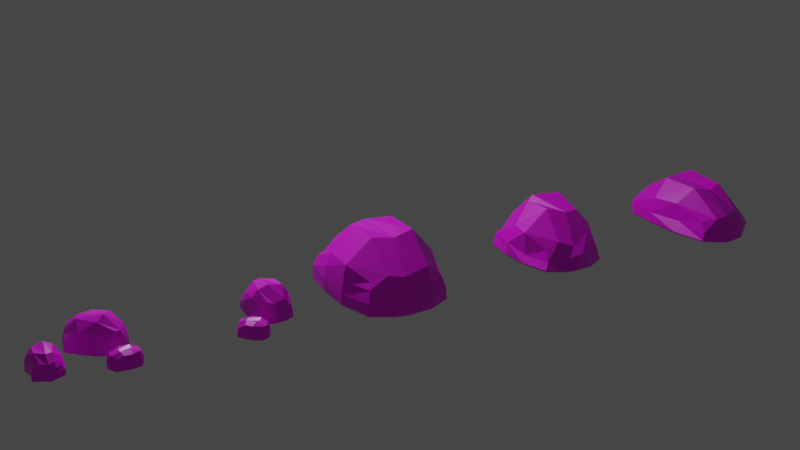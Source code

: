 # Source: Stones.blend  (saved by Blender 3.0.42; exported with 4.5.12 LTS)
import bpy
from mathutils import Matrix  # noqa: F401  (used for matrix-valued properties, if any)

bpy.ops.wm.read_factory_settings(use_empty=True)
scene = bpy.context.scene
scene.name = 'Scene'

# ---- collections
col_collection = bpy.data.collections.new('Collection'); scene.collection.children.link(col_collection)

# ---- images (referenced by path relative to the original .blend; pixels are not part of the script)
import os
ASSET_DIR = os.environ.get("B2B_ASSET_DIR", "")  # directory of the original .blend (textures are referenced by path, not embedded)
HERE = os.path.dirname(os.path.abspath(__file__))  # packed textures are extracted next to this script under _unpacked/

def load_image(name, relpath, width, height, colorspace="sRGB"):
    """Load a texture the original file referenced (path relative to the .blend, or extracted next to this script)."""
    p = next((c for c in (os.path.join(HERE, relpath), os.path.join(ASSET_DIR, relpath)) if relpath and os.path.exists(c)), "")
    if p:
        img = bpy.data.images.load(p, check_existing=True)
        img.name = name
    else:  # same state as the original file: an image datablock whose file is absent (Cycles renders it pink)
        img = bpy.data.images.new(name, width, height)
        img.source = "FILE"
        img.filepath = "//" + (relpath or name)
    img.colorspace_settings.name = colorspace
    return img
img_imphenziapalette01_256_gradient_png = load_image('ImphenziaPalette01-256-Gradient.png', 'ImphenziaPalette01-256-Gradient.png', 1024, 1024, 'sRGB')

# ---- materials (node trees are filled in below, after node groups)
mat_material = bpy.data.materials.new('Material')
mat_material.alpha_threshold = 0.0
mat_material.use_transparent_shadow = False
mat_material.line_color = (0.0, 0.0, 0.0, 1.0)

# ---- material node trees
mat_material.use_nodes = True; mat_material.node_tree.nodes.clear()
_N = mat_material.node_tree.nodes; _L = mat_material.node_tree.links
n0 = _N.new('ShaderNodeOutputMaterial'); n0.name = 'Material Output'; n0.location = (300, 300)
n1 = _N.new('ShaderNodeBsdfPrincipled'); n1.name = 'Principled BSDF'; n1.location = (10, 300)
n1.distribution = 'GGX'
n1.subsurface_method = 'BURLEY'
n1.inputs[2].default_value = 0.4
n1.inputs[3].default_value = 1.45
n1.inputs[27].default_value = (0.0, 0.0, 0.0, 1.0)
n1.inputs[28].default_value = 1.0
n2 = _N.new('ShaderNodeTexImage'); n2.name = 'Image Texture'; n2.location = (-280, 280)
n2.image = img_imphenziapalette01_256_gradient_png
_L.new(n1.outputs[0], n0.inputs[0])
_L.new(n2.outputs[0], n1.inputs[0])
n0.is_active_output = True

# ---- world
world_world = bpy.data.worlds.new('World'); scene.world = world_world
world_world.use_nodes = True; world_world.node_tree.nodes.clear()
_N = world_world.node_tree.nodes; _L = world_world.node_tree.links
n0 = _N.new('ShaderNodeOutputWorld'); n0.name = 'World Output'; n0.location = (300, 300)
n1 = _N.new('ShaderNodeBackground'); n1.name = 'Background'; n1.location = (10, 300)
n1.inputs[0].default_value = (0.05088, 0.05088, 0.05088, 1.0)
_L.new(n1.outputs[0], n0.inputs[0])
n0.is_active_output = True
world_world.color = (0.05088, 0.05088, 0.05088)
world_world.use_sun_shadow = False
world_world.sun_shadow_jitter_overblur = 0.0

# ---- cameras
cam_camera = bpy.data.cameras.new('Camera')
cam_camera.clip_end = 100.0
cam_camera.ortho_scale = 7.314

# ---- lights
light_light = bpy.data.lights.new('Light', 'POINT')
light_light.transmission_factor = 0.0
light_light.energy = 1000.0
light_light.shadow_soft_size = 0.1
light_light.shadow_maximum_resolution = 0.006
light_light.use_absolute_resolution = True

# ---- meshes
me_cube = bpy.data.meshes.new('Cube')
me_cube.from_pydata([(0.324, -0.0004775, -0.03942), (-0.324, -0.0004775, -0.03942), (-0.3502, -0.01152, 0.757), (0.3314, 0.03001, 0.7882), (-0.2865, -0.2816, -0.03942), (-0.2865, 0.2807, -0.03942), (0.2637, -0.3015, 0.7917), (0.2963, 0.2505, 0.7637), (0.2865, -0.2816, -0.03942), (0.2865, 0.2807, -0.03942), (-0.3063, -0.2824, 0.8057), (-0.2694, 0.2625, 0.774), (0.6111, 0.4666, 0.357), (0.621, -0.5024, 0.3909), (-0.5984, 0.4414, 0.3547), (-0.5991, -0.4236, 0.3748), (0.8656, -0.02186, 0.4557), (-0.7978, 0.09857, 0.4282), (0.2268, -0.4777, 0.4745), (-0.2496, -0.5823, 0.4695), (-0.237, 0.5846, 0.4752), (0.2141, 0.5632, 0.4757), (0.7249, -0.2665, 0.4565), (0.7515, 0.2312, 0.4619), (-0.7194, 0.2724, 0.4515), (-0.7239, -0.2641, 0.4726), (0.7075, 0.6009, -0.01267), (0.6879, 0.5806, -0.03942), (0.6879, -0.5816, -0.03942), (0.7075, -0.6019, -0.01267), (-0.6879, 0.515, -0.03942), (-0.7075, 0.533, -0.01267), (-0.7075, -0.5337, -0.01267), (-0.6879, -0.5157, -0.03942), (-0.9007, 0.09395, -0.01267), (-0.8722, 0.09395, -0.03942), (0.9721, -0.0004775, -0.01267), (0.9436, -0.0004775, -0.03942), (0.2389, 0.6369, -0.03942), (0.2358, 0.66, -0.01267), (-0.2358, 0.66, -0.01267), (-0.2389, 0.6369, -0.03942), (-0.2389, -0.6378, -0.03942), (-0.2358, -0.661, -0.01267), (0.2358, -0.5666, -0.01267), (0.2389, -0.5434, -0.03942), (0.8304, 0.2568, -0.03942), (0.9147, 0.2555, -0.01267), (0.9147, -0.2565, -0.01267), (0.8304, -0.2577, -0.03942), (-0.8304, -0.2577, -0.03942), (-0.8595, -0.2565, -0.01267), (-0.8595, 0.2555, -0.01267), (-0.8304, 0.2568, -0.03942), (0.6631, 0.528, 0.2931), (0.7081, 0.588, 0.1535), (0.6979, -0.6039, 0.1545), (0.6615, -0.56, 0.3056), (-0.6995, 0.5217, 0.1262), (-0.6502, 0.4809, 0.2771), (-0.6535, -0.4806, 0.2946), (-0.6997, -0.5278, 0.1473), (0.985, -3.144e-05, 0.1585), (0.9457, -0.007823, 0.3205), (-0.9206, 0.0821, 0.1737), (-0.8751, 0.08573, 0.3289), (0.253, -0.555, 0.2972), (0.2538, -0.5799, 0.1378), (-0.2157, -0.6608, 0.1638), (-0.2212, -0.6333, 0.3263), (-0.231, 0.6228, 0.2869), (-0.2313, 0.647, 0.123), (0.2261, 0.6626, 0.1556), (0.219, 0.6319, 0.3149), (0.8677, -0.2576, 0.3095), (0.9257, -0.2545, 0.1595), (0.9098, 0.2659, 0.1396), (0.8585, 0.259, 0.2984), (-0.8023, 0.2606, 0.3067), (-0.8507, 0.2548, 0.1462), (-0.8531, -0.2594, 0.1398), (-0.8093, -0.262, 0.3046)], [], [(53, 5, 1, 35), (10, 25, 15, 19), (2, 17, 25, 10), (9, 46, 37, 0), (23, 7, 3, 16), (12, 21, 7, 23), (11, 24, 17, 2), (25, 17, 65, 81), (6, 10, 19, 18), (17, 24, 78, 65), (0, 37, 49, 8), (7, 11, 2, 3), (16, 22, 74, 63), (5, 9, 0, 1), (20, 14, 24, 11), (18, 19, 69, 66), (1, 0, 8, 4), (22, 6, 18, 13), (21, 20, 11, 7), (3, 2, 10, 6), (59, 78, 24, 14), (15, 25, 81, 60), (8, 49, 28, 45), (13, 18, 66, 57), (20, 21, 73, 70), (43, 68, 61, 32), (50, 4, 42, 33), (14, 20, 70, 59), (30, 41, 5, 53), (16, 3, 6, 22), (41, 38, 9, 5), (23, 16, 63, 77), (39, 72, 55, 26), (35, 1, 4, 50), (4, 8, 45, 42), (32, 61, 80, 51), (36, 62, 75, 48), (34, 64, 79, 52), (26, 55, 76, 47), (47, 76, 62, 36), (51, 80, 64, 34), (29, 56, 67, 44), (44, 67, 68, 43), (31, 58, 71, 40), (40, 71, 72, 39), (48, 75, 56, 29), (21, 12, 54, 73), (52, 79, 58, 31), (19, 15, 60, 69), (57, 74, 22, 13), (35, 50, 51, 34), (41, 30, 31, 40), (45, 28, 29, 44), (37, 46, 47, 36), (53, 35, 34, 52), (49, 37, 36, 48), (27, 38, 39, 26), (38, 41, 40, 39), (33, 42, 43, 32), (42, 45, 44, 43), (26, 47, 46, 27), (28, 49, 48, 29), (32, 51, 50, 33), (30, 53, 52, 31), (38, 27, 46, 9), (61, 68, 69, 60), (75, 62, 63, 74), (79, 64, 65, 78), (55, 72, 73, 54), (62, 76, 77, 63), (64, 80, 81, 65), (67, 56, 57, 66), (68, 67, 66, 69), (71, 58, 59, 70), (72, 71, 70, 73), (56, 75, 74, 57), (76, 55, 54, 77), (58, 79, 78, 59), (80, 61, 60, 81), (12, 23, 77, 54)])
_uv = me_cube.uv_layers.new(name='UVMap')
_uv.uv.foreach_set('vector', [0.672, 0.9239, 0.6701, 0.9239, 0.6703, 0.9232, 0.6722, 0.9235, 0.6686, 0.9178, 0.668, 0.9162, 0.6688, 0.916, 0.6697, 0.9166, 0.6676, 0.9176, 0.6667, 0.916, 0.668, 0.9162, 0.6686, 0.9178, 0.668, 0.9238, 0.666, 0.9237, 0.6657, 0.9231, 0.6679, 0.9231, 0.6674, 0.9183, 0.6689, 0.9178, 0.6693, 0.9184, 0.6676, 0.919, 0.6668, 0.9263, 0.6682, 0.9265, 0.6679, 0.928, 0.6662, 0.9271, 0.6668, 0.9178, 0.6662, 0.9162, 0.6667, 0.916, 0.6676, 0.9176, 0.668, 0.9162, 0.6667, 0.916, 0.6667, 0.9156, 0.668, 0.9155, 0.67, 0.9194, 0.6709, 0.9195, 0.6703, 0.9211, 0.6694, 0.9206, 0.6667, 0.916, 0.6662, 0.9162, 0.6662, 0.9156, 0.6667, 0.9156, 0.6679, 0.9231, 0.6657, 0.9231, 0.6661, 0.9225, 0.6681, 0.9225, 0.6679, 0.928, 0.67, 0.928, 0.6702, 0.9285, 0.6678, 0.9285, 0.6676, 0.919, 0.6683, 0.9198, 0.6676, 0.92, 0.6671, 0.9192, 0.6701, 0.9239, 0.668, 0.9238, 0.6679, 0.9231, 0.6703, 0.9232, 0.6699, 0.9264, 0.6711, 0.9263, 0.6715, 0.927, 0.67, 0.928, 0.6694, 0.9206, 0.6703, 0.9211, 0.6699, 0.9215, 0.669, 0.9211, 0.6703, 0.9232, 0.6679, 0.9231, 0.6681, 0.9225, 0.6702, 0.9225, 0.6683, 0.9198, 0.67, 0.9194, 0.6694, 0.9206, 0.6686, 0.9207, 0.6682, 0.9265, 0.6699, 0.9264, 0.67, 0.928, 0.6679, 0.928, 0.6678, 0.9285, 0.6702, 0.9285, 0.67, 0.9292, 0.6679, 0.9292, 0.6713, 0.926, 0.6718, 0.9266, 0.6715, 0.927, 0.6711, 0.9263, 0.6688, 0.916, 0.668, 0.9162, 0.668, 0.9155, 0.6689, 0.9156, 0.6681, 0.9225, 0.6661, 0.9225, 0.6667, 0.9217, 0.6683, 0.9219, 0.6702, 0.9173, 0.6708, 0.9171, 0.6708, 0.9178, 0.6701, 0.9177, 0.6699, 0.9264, 0.6682, 0.9265, 0.6682, 0.9259, 0.6698, 0.9258, 0.6749, 0.9239, 0.6749, 0.9244, 0.6732, 0.9241, 0.6731, 0.9237, 0.6721, 0.9227, 0.6702, 0.9225, 0.6701, 0.9217, 0.6717, 0.922, 0.6711, 0.9263, 0.6699, 0.9264, 0.6698, 0.9258, 0.6713, 0.926, 0.6715, 0.9245, 0.6698, 0.9247, 0.6701, 0.9239, 0.672, 0.9239, 0.6676, 0.919, 0.6693, 0.9184, 0.67, 0.9194, 0.6683, 0.9198, 0.6698, 0.9247, 0.6681, 0.9246, 0.668, 0.9238, 0.6701, 0.9239, 0.6674, 0.9183, 0.6676, 0.919, 0.6671, 0.9192, 0.6667, 0.9185, 0.6681, 0.9248, 0.6682, 0.9253, 0.6664, 0.9255, 0.6664, 0.925, 0.6722, 0.9235, 0.6703, 0.9232, 0.6702, 0.9225, 0.6721, 0.9227, 0.6702, 0.9225, 0.6681, 0.9225, 0.6683, 0.9219, 0.6701, 0.9217, 0.6691, 0.9145, 0.669, 0.9151, 0.6679, 0.9149, 0.6679, 0.9144, 0.6661, 0.9198, 0.6666, 0.9195, 0.6671, 0.9203, 0.6666, 0.9206, 0.6667, 0.9144, 0.6667, 0.915, 0.6662, 0.915, 0.6662, 0.9145, 0.6655, 0.9181, 0.666, 0.9178, 0.6662, 0.9187, 0.6658, 0.9191, 0.6658, 0.9191, 0.6662, 0.9187, 0.6666, 0.9195, 0.6661, 0.9198, 0.6679, 0.9144, 0.6679, 0.9149, 0.6667, 0.915, 0.6667, 0.9144, 0.6783, 0.9236, 0.6782, 0.9241, 0.6766, 0.9241, 0.6765, 0.9236, 0.6765, 0.9236, 0.6766, 0.9241, 0.6749, 0.9244, 0.6749, 0.9239, 0.6715, 0.9251, 0.6714, 0.9255, 0.6698, 0.9253, 0.6698, 0.9248, 0.6698, 0.9248, 0.6698, 0.9253, 0.6682, 0.9253, 0.6681, 0.9248, 0.6666, 0.9206, 0.6671, 0.9203, 0.668, 0.9214, 0.6675, 0.9217, 0.6682, 0.9265, 0.6668, 0.9263, 0.6666, 0.926, 0.6682, 0.9259, 0.6662, 0.9145, 0.6662, 0.915, 0.6655, 0.9152, 0.6655, 0.9147, 0.6697, 0.9166, 0.6688, 0.916, 0.6689, 0.9156, 0.67, 0.9162, 0.6684, 0.921, 0.6676, 0.92, 0.6683, 0.9198, 0.6686, 0.9207, 0.6724, 0.9222, 0.6726, 0.923, 0.6725, 0.9231, 0.6723, 0.9223, 0.6698, 0.9247, 0.6715, 0.9245, 0.6715, 0.9246, 0.6698, 0.9248, 0.6765, 0.9235, 0.6782, 0.9235, 0.6783, 0.9236, 0.6765, 0.9236, 0.6657, 0.9231, 0.666, 0.9237, 0.6657, 0.9237, 0.6656, 0.9231, 0.672, 0.9239, 0.6722, 0.9235, 0.6723, 0.9236, 0.6721, 0.9239, 0.6786, 0.9227, 0.679, 0.9221, 0.6791, 0.9222, 0.6789, 0.9228, 0.6665, 0.9245, 0.6681, 0.9246, 0.6681, 0.9248, 0.6664, 0.9246, 0.6681, 0.9246, 0.6698, 0.9247, 0.6698, 0.9248, 0.6681, 0.9248, 0.6732, 0.9236, 0.6748, 0.9238, 0.6749, 0.9239, 0.6731, 0.9237, 0.6748, 0.9238, 0.6765, 0.9235, 0.6765, 0.9236, 0.6749, 0.9239, 0.6664, 0.9246, 0.6657, 0.9237, 0.666, 0.9237, 0.6665, 0.9245, 0.6782, 0.9235, 0.6786, 0.9227, 0.6789, 0.9228, 0.6783, 0.9236, 0.6731, 0.9237, 0.6725, 0.9231, 0.6726, 0.923, 0.6732, 0.9236, 0.6715, 0.9245, 0.672, 0.9239, 0.6721, 0.9239, 0.6715, 0.9246, 0.6681, 0.9246, 0.6665, 0.9245, 0.666, 0.9237, 0.668, 0.9238, 0.669, 0.9151, 0.6701, 0.9156, 0.67, 0.9162, 0.6689, 0.9156, 0.6671, 0.9203, 0.6666, 0.9195, 0.6671, 0.9192, 0.6676, 0.92, 0.6662, 0.915, 0.6667, 0.915, 0.6667, 0.9156, 0.6662, 0.9156, 0.6664, 0.9255, 0.6682, 0.9253, 0.6682, 0.9259, 0.6666, 0.926, 0.6666, 0.9195, 0.6662, 0.9187, 0.6667, 0.9185, 0.6671, 0.9192, 0.6667, 0.915, 0.6679, 0.9149, 0.668, 0.9155, 0.6667, 0.9156, 0.6766, 0.9241, 0.6782, 0.9241, 0.6781, 0.9244, 0.6766, 0.9244, 0.6749, 0.9244, 0.6766, 0.9241, 0.6766, 0.9244, 0.6749, 0.9248, 0.6698, 0.9253, 0.6714, 0.9255, 0.6713, 0.926, 0.6698, 0.9258, 0.6682, 0.9253, 0.6698, 0.9253, 0.6698, 0.9258, 0.6682, 0.9259, 0.668, 0.9214, 0.6671, 0.9203, 0.6676, 0.92, 0.6684, 0.921, 0.6656, 0.9261, 0.6664, 0.9255, 0.6666, 0.926, 0.6658, 0.9266, 0.6655, 0.9152, 0.6662, 0.915, 0.6662, 0.9156, 0.6657, 0.9157, 0.6679, 0.9149, 0.669, 0.9151, 0.6689, 0.9156, 0.668, 0.9155, 0.6668, 0.9263, 0.6662, 0.9271, 0.6658, 0.9266, 0.6666, 0.926])
me_cube.materials.append(mat_material)
me_cube.use_remesh_preserve_volume = False
me_cube.use_remesh_preserve_attributes = False
me_cube.use_mirror_vertex_groups = False
me_cube.update()
me_cube_001 = bpy.data.meshes.new('Cube.001')
me_cube_001.from_pydata([(0.2657, -0.0009289, -0.03282), (-0.2618, -0.0009289, -0.03282), (-0.3193, -0.02788, 0.6409), (0.2822, 0.07485, 0.7253), (-0.2312, -0.2298, -0.03282), (-0.2312, 0.2279, -0.03282), (0.1832, -0.2803, 0.7355), (0.2565, 0.1552, 0.6597), (0.2352, -0.2298, -0.03282), (0.2352, 0.2279, -0.03282), (-0.2778, -0.2318, 0.6339), (-0.1909, 0.1801, 0.6847), (0.5098, 0.3367, 0.2465), (0.58, 0.4335, 0.1646), (0.5374, -0.4273, 0.3424), (0.5352, -0.5005, 0.1703), (-0.4768, 0.3682, 0.2339), (-0.5456, 0.3848, 0.09218), (-0.4773, -0.3115, 0.2913), (-0.5411, -0.4045, 0.1478), (0.8444, 0.001058, 0.1833), (0.7358, -0.05585, 0.3792), (-0.7945, 0.03392, 0.2229), (-0.6798, 0.08724, 0.3052), (0.1492, -0.4666, 0.3994), (0.2554, -0.5865, 0.1259), (-0.1208, -0.538, 0.1986), (-0.2047, -0.503, 0.3807), (-0.1712, 0.507, 0.4015), (-0.1738, 0.4855, 0.08426), (0.1515, 0.5496, 0.1723), (0.1272, 0.4468, 0.4037), (0.5682, -0.2284, 0.3606), (0.7918, -0.2004, 0.1875), (0.7277, 0.2518, 0.1245), (0.6343, 0.1387, 0.3831), (-0.5557, 0.2427, 0.3511), (-0.6591, 0.2038, 0.1385), (-0.67, -0.2236, 0.1235), (-0.5589, -0.2213, 0.4173), (0.5778, 0.4886, -0.006078), (0.5619, 0.472, -0.03282), (0.5619, -0.4739, -0.03282), (0.5778, -0.4904, -0.006078), (-0.5579, 0.4186, -0.03282), (-0.5739, 0.4333, -0.006078), (-0.5739, -0.4349, -0.006078), (-0.5579, -0.4203, -0.03282), (-0.7311, 0.07593, -0.006078), (-0.7079, 0.07593, -0.03282), (0.7932, -0.0009289, -0.006078), (0.77, -0.0009289, -0.03282), (0.1964, 0.5178, -0.03282), (0.1939, 0.5367, -0.006078), (-0.19, 0.5367, -0.006078), (-0.1925, 0.5178, -0.03282), (-0.1925, -0.5197, -0.03282), (-0.19, -0.5385, -0.006078), (0.1939, -0.5356, -0.006078), (0.1964, -0.5168, -0.03282), (0.6778, 0.2085, -0.03282), (0.7465, 0.2074, -0.006078), (0.7465, -0.2093, -0.006078), (0.6778, -0.2103, -0.03282), (-0.6739, -0.2103, -0.03282), (-0.6976, -0.2093, -0.006078), (-0.6976, 0.2074, -0.006078), (-0.6739, 0.2085, -0.03282)], [], [(67, 5, 1, 49), (10, 39, 18, 27), (2, 23, 39, 10), (9, 60, 51, 0), (35, 7, 3, 21), (12, 31, 7, 35), (11, 36, 23, 2), (50, 20, 33, 62), (6, 10, 27, 24), (65, 38, 22, 48), (0, 51, 63, 8), (7, 11, 2, 3), (61, 34, 20, 50), (5, 9, 0, 1), (28, 16, 36, 11), (48, 22, 37, 66), (1, 0, 8, 4), (32, 6, 24, 14), (31, 28, 11, 7), (54, 29, 30, 53), (3, 2, 10, 6), (43, 15, 25, 58), (45, 17, 29, 54), (8, 63, 42, 59), (62, 33, 15, 43), (58, 25, 26, 57), (46, 19, 38, 65), (64, 4, 56, 47), (66, 37, 17, 45), (44, 55, 5, 67), (21, 3, 6, 32), (55, 52, 9, 5), (57, 26, 19, 46), (40, 13, 34, 61), (49, 1, 4, 64), (4, 8, 59, 56), (27, 18, 19, 26), (21, 32, 33, 20), (23, 36, 37, 22), (31, 12, 13, 30), (35, 21, 20, 34), (39, 23, 22, 38), (14, 24, 25, 15), (24, 27, 26, 25), (16, 28, 29, 17), (28, 31, 30, 29), (15, 33, 32, 14), (12, 35, 34, 13), (17, 37, 36, 16), (18, 39, 38, 19), (53, 30, 13, 40), (49, 64, 65, 48), (55, 44, 45, 54), (59, 42, 43, 58), (51, 60, 61, 50), (67, 49, 48, 66), (63, 51, 50, 62), (41, 52, 53, 40), (52, 55, 54, 53), (47, 56, 57, 46), (56, 59, 58, 57), (40, 61, 60, 41), (42, 63, 62, 43), (46, 65, 64, 47), (44, 67, 66, 45), (52, 41, 60, 9)])
_uv = me_cube_001.uv_layers.new(name='UVMap')
_uv.uv.foreach_set('vector', [0.676, 0.9205, 0.6746, 0.9206, 0.6747, 0.9198, 0.6761, 0.9201, 0.6731, 0.9171, 0.6722, 0.9163, 0.6725, 0.9158, 0.6738, 0.9159, 0.6726, 0.9174, 0.6711, 0.9163, 0.6722, 0.9163, 0.6731, 0.9171, 0.6732, 0.9206, 0.6718, 0.9205, 0.6715, 0.9198, 0.6731, 0.9198, 0.6768, 0.912, 0.6785, 0.9119, 0.6786, 0.912, 0.6766, 0.9125, 0.6765, 0.9161, 0.6779, 0.9166, 0.6775, 0.9178, 0.6761, 0.9168, 0.6725, 0.9179, 0.6711, 0.9167, 0.6711, 0.9163, 0.6726, 0.9174, 0.6714, 0.9198, 0.6709, 0.9198, 0.671, 0.9191, 0.6715, 0.919, 0.6746, 0.9175, 0.6731, 0.9171, 0.6738, 0.9159, 0.6747, 0.9161, 0.6831, 0.9139, 0.6832, 0.9142, 0.6825, 0.9149, 0.6822, 0.9142, 0.6731, 0.9198, 0.6715, 0.9198, 0.6718, 0.919, 0.6732, 0.919, 0.6785, 0.9119, 0.6797, 0.9122, 0.68, 0.913, 0.6786, 0.912, 0.6715, 0.9205, 0.6713, 0.9207, 0.6709, 0.9198, 0.6714, 0.9198, 0.6746, 0.9206, 0.6732, 0.9206, 0.6731, 0.9198, 0.6747, 0.9198, 0.679, 0.9165, 0.6801, 0.916, 0.6804, 0.9166, 0.6791, 0.9178, 0.6822, 0.9142, 0.6825, 0.9149, 0.6817, 0.9146, 0.6817, 0.9143, 0.6747, 0.9198, 0.6731, 0.9198, 0.6732, 0.919, 0.6746, 0.919, 0.6771, 0.9132, 0.679, 0.9132, 0.6783, 0.9143, 0.6772, 0.9139, 0.6779, 0.9166, 0.679, 0.9165, 0.6791, 0.9178, 0.6775, 0.9178, 0.679, 0.9151, 0.679, 0.9154, 0.6778, 0.9157, 0.6777, 0.9151, 0.6786, 0.912, 0.68, 0.913, 0.68, 0.9136, 0.679, 0.9132, 0.6757, 0.9149, 0.6757, 0.9155, 0.6751, 0.9151, 0.6747, 0.9147, 0.6804, 0.9151, 0.6803, 0.9155, 0.679, 0.9154, 0.679, 0.9151, 0.6732, 0.919, 0.6718, 0.919, 0.6721, 0.9181, 0.6733, 0.9179, 0.6757, 0.9135, 0.676, 0.9132, 0.6768, 0.9144, 0.6762, 0.9146, 0.6747, 0.9147, 0.6751, 0.9151, 0.674, 0.9153, 0.6736, 0.9146, 0.6723, 0.9146, 0.6724, 0.9151, 0.6717, 0.9153, 0.6715, 0.9148, 0.676, 0.919, 0.6746, 0.919, 0.6745, 0.9179, 0.6756, 0.9183, 0.6809, 0.9154, 0.6808, 0.9159, 0.6803, 0.9155, 0.6804, 0.9151, 0.6756, 0.9213, 0.6745, 0.9217, 0.6746, 0.9206, 0.676, 0.9205, 0.6766, 0.9125, 0.6786, 0.912, 0.679, 0.9132, 0.6771, 0.9132, 0.6745, 0.9217, 0.6733, 0.9217, 0.6732, 0.9206, 0.6746, 0.9206, 0.6736, 0.9146, 0.674, 0.9153, 0.6724, 0.9151, 0.6723, 0.9146, 0.6763, 0.9151, 0.6763, 0.9158, 0.6758, 0.9158, 0.6757, 0.9154, 0.6761, 0.9201, 0.6747, 0.9198, 0.6746, 0.919, 0.676, 0.919, 0.6746, 0.919, 0.6732, 0.919, 0.6733, 0.9179, 0.6745, 0.9179, 0.6738, 0.9159, 0.6725, 0.9158, 0.6724, 0.9151, 0.674, 0.9153, 0.6766, 0.9125, 0.6771, 0.9132, 0.676, 0.9132, 0.6758, 0.9125, 0.6809, 0.9166, 0.6804, 0.9166, 0.6808, 0.9159, 0.6813, 0.9163, 0.6779, 0.9166, 0.6765, 0.9161, 0.6763, 0.9158, 0.6778, 0.9157, 0.6768, 0.912, 0.6766, 0.9125, 0.6758, 0.9125, 0.6759, 0.9119, 0.6722, 0.9163, 0.6711, 0.9163, 0.6708, 0.9159, 0.6717, 0.9153, 0.6772, 0.9139, 0.6783, 0.9143, 0.6774, 0.915, 0.6768, 0.9144, 0.6747, 0.9161, 0.6738, 0.9159, 0.674, 0.9153, 0.6751, 0.9151, 0.6801, 0.916, 0.679, 0.9165, 0.679, 0.9154, 0.6803, 0.9155, 0.679, 0.9165, 0.6779, 0.9166, 0.6778, 0.9157, 0.679, 0.9154, 0.6768, 0.9144, 0.676, 0.9132, 0.6771, 0.9132, 0.6772, 0.9139, 0.6765, 0.9161, 0.6761, 0.9168, 0.6758, 0.9158, 0.6763, 0.9158, 0.6803, 0.9155, 0.6808, 0.9159, 0.6804, 0.9166, 0.6801, 0.916, 0.6725, 0.9158, 0.6722, 0.9163, 0.6717, 0.9153, 0.6724, 0.9151, 0.6777, 0.9151, 0.6778, 0.9157, 0.6763, 0.9158, 0.6763, 0.9151, 0.6821, 0.9141, 0.6831, 0.9138, 0.6831, 0.9139, 0.6822, 0.9142, 0.6801, 0.9134, 0.6808, 0.9141, 0.6808, 0.9142, 0.68, 0.9134, 0.6733, 0.9179, 0.6721, 0.9181, 0.672, 0.918, 0.6732, 0.9179, 0.6715, 0.9198, 0.6718, 0.9205, 0.6715, 0.9205, 0.6714, 0.9198, 0.6817, 0.9141, 0.6821, 0.9141, 0.6822, 0.9142, 0.6817, 0.9143, 0.6718, 0.919, 0.6715, 0.9198, 0.6714, 0.9198, 0.6715, 0.919, 0.6763, 0.915, 0.6777, 0.915, 0.6777, 0.9151, 0.6763, 0.9151, 0.6777, 0.915, 0.6791, 0.915, 0.679, 0.9151, 0.6777, 0.9151, 0.6723, 0.9145, 0.6736, 0.9145, 0.6736, 0.9146, 0.6723, 0.9146, 0.6745, 0.9179, 0.6733, 0.9179, 0.6732, 0.9179, 0.6744, 0.9178, 0.672, 0.9216, 0.6715, 0.9205, 0.6718, 0.9205, 0.6721, 0.9215, 0.6721, 0.9181, 0.6718, 0.919, 0.6715, 0.919, 0.672, 0.918, 0.6838, 0.9134, 0.6831, 0.9139, 0.6831, 0.9138, 0.6837, 0.9133, 0.6808, 0.9141, 0.6817, 0.9141, 0.6817, 0.9143, 0.6808, 0.9142, 0.6733, 0.9217, 0.6721, 0.9215, 0.6718, 0.9205, 0.6732, 0.9206])
me_cube_001.materials.append(mat_material)
me_cube_001.use_remesh_preserve_volume = False
me_cube_001.use_remesh_preserve_attributes = False
me_cube_001.use_mirror_vertex_groups = False
me_cube_001.update()
me_cube_002 = bpy.data.meshes.new('Cube.002')
me_cube_002.from_pydata([(0.324, 0.0002929, -0.03127), (-0.324, 0.0002929, -0.03127), (-0.3513, -0.02982, 0.5673), (0.3263, -0.01749, 0.6238), (-0.2865, -0.2026, -0.03127), (-0.2865, 0.2032, -0.03127), (0.2651, -0.233, 0.6692), (0.273, 0.2238, 0.6138), (0.2865, -0.2026, -0.03127), (0.2865, 0.2032, -0.03127), (-0.3465, -0.1752, 0.6411), (-0.2935, 0.2266, 0.6138), (0.6631, 0.3212, 0.2596), (0.7432, 0.428, 0.1591), (0.6776, -0.3318, 0.2637), (0.7302, -0.4334, 0.1321), (-0.6358, 0.3732, 0.2557), (-0.7301, 0.3884, 0.1071), (-0.6483, -0.3486, 0.2673), (-0.7514, -0.3759, 0.1514), (0.9559, 0.01705, 0.1813), (0.8817, 0.007354, 0.3014), (-0.9034, 0.0597, 0.1251), (-0.7797, 0.03932, 0.3265), (0.2381, -0.4618, 0.3599), (0.2585, -0.451, 0.1701), (-0.17, -0.4714, 0.1776), (-0.2392, -0.3573, 0.3706), (-0.1763, 0.4126, 0.3823), (-0.2324, 0.3993, 0.1376), (0.281, 0.4796, 0.1287), (0.2458, 0.4406, 0.351), (0.7046, -0.2325, 0.3345), (0.9029, -0.2192, 0.1615), (0.9507, 0.1511, 0.1403), (0.7802, 0.1538, 0.3045), (-0.7755, 0.2191, 0.2974), (-0.8532, 0.1683, 0.09504), (-0.8907, -0.1762, 0.1634), (-0.6939, -0.204, 0.3148), (0.7075, 0.4344, -0.007844), (0.6879, 0.4198, -0.03127), (0.6879, -0.4192, -0.03127), (0.7075, -0.4338, -0.007844), (-0.6879, 0.3724, -0.03127), (-0.7075, 0.3854, -0.007844), (-0.7075, -0.3846, -0.007844), (-0.6879, -0.3716, -0.03127), (-0.9007, 0.06846, -0.007844), (-0.8722, 0.06846, -0.03127), (0.9721, 0.0002929, -0.007844), (0.9436, 0.0002929, -0.03127), (0.2389, 0.4604, -0.03127), (0.2358, 0.4771, -0.007844), (-0.2358, 0.4771, -0.007844), (-0.2389, 0.4604, -0.03127), (-0.2389, -0.4598, -0.03127), (-0.2358, -0.4765, -0.007844), (0.2358, -0.4774, -0.007844), (0.2389, -0.4607, -0.03127), (0.8304, 0.186, -0.03127), (0.9147, 0.1851, -0.007844), (0.9147, -0.1845, -0.007844), (0.8304, -0.1854, -0.03127), (-0.8304, -0.1854, -0.03127), (-0.8595, -0.1845, -0.007844), (-0.8595, 0.1851, -0.007844), (-0.8304, 0.186, -0.03127)], [], [(67, 5, 1, 49), (10, 39, 18, 27), (2, 23, 39, 10), (9, 60, 51, 0), (35, 7, 3, 21), (12, 31, 7, 35), (11, 36, 23, 2), (50, 20, 33, 62), (6, 10, 27, 24), (65, 38, 22, 48), (0, 51, 63, 8), (7, 11, 2, 3), (61, 34, 20, 50), (5, 9, 0, 1), (28, 16, 36, 11), (48, 22, 37, 66), (1, 0, 8, 4), (32, 6, 24, 14), (31, 28, 11, 7), (54, 29, 30, 53), (3, 2, 10, 6), (43, 15, 25, 58), (45, 17, 29, 54), (8, 63, 42, 59), (62, 33, 15, 43), (58, 25, 26, 57), (46, 19, 38, 65), (64, 4, 56, 47), (66, 37, 17, 45), (44, 55, 5, 67), (21, 3, 6, 32), (55, 52, 9, 5), (57, 26, 19, 46), (40, 13, 34, 61), (49, 1, 4, 64), (4, 8, 59, 56), (27, 18, 19, 26), (21, 32, 33, 20), (23, 36, 37, 22), (31, 12, 13, 30), (35, 21, 20, 34), (39, 23, 22, 38), (14, 24, 25, 15), (24, 27, 26, 25), (16, 28, 29, 17), (28, 31, 30, 29), (15, 33, 32, 14), (12, 35, 34, 13), (17, 37, 36, 16), (18, 39, 38, 19), (53, 30, 13, 40), (49, 64, 65, 48), (55, 44, 45, 54), (59, 42, 43, 58), (51, 60, 61, 50), (67, 49, 48, 66), (63, 51, 50, 62), (41, 52, 53, 40), (52, 55, 54, 53), (47, 56, 57, 46), (56, 59, 58, 57), (40, 61, 60, 41), (42, 63, 62, 43), (46, 65, 64, 47), (44, 67, 66, 45), (52, 41, 60, 9)])
_uv = me_cube_002.uv_layers.new(name='UVMap')
_uv.uv.foreach_set('vector', [0.6771, 0.9282, 0.6755, 0.9283, 0.6755, 0.9276, 0.6771, 0.9278, 0.6806, 0.919, 0.6819, 0.9201, 0.6817, 0.9205, 0.6802, 0.9202, 0.6795, 0.9238, 0.6809, 0.9235, 0.681, 0.9243, 0.6794, 0.9243, 0.6739, 0.9283, 0.6723, 0.9282, 0.6718, 0.9276, 0.6736, 0.9276, 0.6814, 0.9275, 0.6792, 0.9278, 0.6793, 0.9269, 0.6817, 0.9269, 0.6811, 0.9282, 0.6797, 0.9288, 0.6792, 0.9278, 0.6814, 0.9275, 0.6791, 0.9229, 0.6809, 0.9229, 0.6809, 0.9235, 0.6795, 0.9238, 0.6826, 0.9271, 0.6821, 0.927, 0.682, 0.9262, 0.6824, 0.9265, 0.6784, 0.919, 0.6806, 0.919, 0.6802, 0.9202, 0.6785, 0.9204, 0.6823, 0.924, 0.6818, 0.9241, 0.6818, 0.9233, 0.6822, 0.9231, 0.6736, 0.9276, 0.6718, 0.9276, 0.672, 0.927, 0.6736, 0.9269, 0.6792, 0.9278, 0.6776, 0.9282, 0.6775, 0.9274, 0.6793, 0.9269, 0.6824, 0.9277, 0.6822, 0.9275, 0.6821, 0.927, 0.6826, 0.9271, 0.6755, 0.9283, 0.6739, 0.9283, 0.6736, 0.9276, 0.6755, 0.9276, 0.6795, 0.922, 0.6807, 0.9222, 0.6809, 0.9229, 0.6791, 0.9229, 0.6822, 0.9231, 0.6818, 0.9233, 0.6817, 0.9229, 0.682, 0.9227, 0.6755, 0.9276, 0.6736, 0.9276, 0.6736, 0.9269, 0.6752, 0.9269, 0.6768, 0.9202, 0.6784, 0.919, 0.6785, 0.9204, 0.6769, 0.9206, 0.6797, 0.9288, 0.6784, 0.929, 0.6776, 0.9282, 0.6792, 0.9278, 0.6699, 0.9133, 0.6699, 0.9136, 0.668, 0.9138, 0.6682, 0.9134, 0.6793, 0.9269, 0.6775, 0.9274, 0.6774, 0.9268, 0.6791, 0.9262, 0.6768, 0.9216, 0.6768, 0.9211, 0.6785, 0.921, 0.6785, 0.9216, 0.6716, 0.913, 0.6717, 0.9133, 0.6699, 0.9136, 0.6699, 0.9133, 0.6736, 0.9269, 0.672, 0.927, 0.6722, 0.9262, 0.6735, 0.926, 0.6761, 0.9213, 0.6761, 0.9208, 0.6768, 0.9211, 0.6768, 0.9216, 0.6785, 0.9216, 0.6785, 0.921, 0.68, 0.921, 0.6803, 0.9216, 0.6763, 0.9262, 0.6768, 0.926, 0.6774, 0.9267, 0.6769, 0.9269, 0.6768, 0.9269, 0.6752, 0.9269, 0.6749, 0.926, 0.6762, 0.9263, 0.682, 0.9227, 0.6817, 0.9229, 0.6813, 0.9221, 0.6816, 0.9219, 0.6768, 0.9288, 0.6756, 0.9291, 0.6755, 0.9283, 0.6771, 0.9282, 0.6817, 0.9269, 0.6793, 0.9269, 0.6791, 0.9262, 0.6811, 0.9262, 0.6756, 0.9291, 0.6742, 0.9291, 0.6739, 0.9283, 0.6755, 0.9283, 0.6803, 0.9216, 0.68, 0.921, 0.6821, 0.9209, 0.682, 0.9214, 0.6818, 0.9287, 0.6816, 0.9285, 0.6822, 0.9275, 0.6824, 0.9277, 0.6771, 0.9278, 0.6755, 0.9276, 0.6752, 0.9269, 0.6768, 0.9269, 0.6752, 0.9269, 0.6736, 0.9269, 0.6735, 0.926, 0.6749, 0.926, 0.6802, 0.9202, 0.6817, 0.9205, 0.6821, 0.9209, 0.68, 0.921, 0.6817, 0.9269, 0.6811, 0.9262, 0.682, 0.9262, 0.6821, 0.927, 0.6809, 0.9235, 0.6809, 0.9229, 0.6817, 0.9229, 0.6818, 0.9233, 0.6797, 0.9288, 0.6811, 0.9282, 0.6816, 0.9285, 0.6803, 0.9291, 0.6814, 0.9275, 0.6817, 0.9269, 0.6821, 0.927, 0.6822, 0.9275, 0.681, 0.9243, 0.6809, 0.9235, 0.6818, 0.9233, 0.6818, 0.9241, 0.6769, 0.9206, 0.6785, 0.9204, 0.6785, 0.921, 0.6768, 0.9211, 0.6785, 0.9204, 0.6802, 0.9202, 0.68, 0.921, 0.6785, 0.921, 0.6714, 0.9138, 0.6697, 0.9143, 0.6699, 0.9136, 0.6717, 0.9133, 0.6697, 0.9143, 0.6682, 0.9144, 0.668, 0.9138, 0.6699, 0.9136, 0.6768, 0.9211, 0.6761, 0.9208, 0.6768, 0.9202, 0.6769, 0.9206, 0.6811, 0.9282, 0.6814, 0.9275, 0.6822, 0.9275, 0.6816, 0.9285, 0.6813, 0.9221, 0.6817, 0.9229, 0.6809, 0.9229, 0.6807, 0.9222, 0.6812, 0.9247, 0.681, 0.9243, 0.6818, 0.9241, 0.6817, 0.9247, 0.6682, 0.9134, 0.668, 0.9138, 0.6664, 0.9139, 0.6665, 0.9134, 0.6771, 0.9278, 0.6768, 0.9269, 0.6769, 0.9269, 0.6772, 0.9277, 0.6699, 0.9132, 0.6715, 0.9129, 0.6716, 0.913, 0.6699, 0.9133, 0.6735, 0.926, 0.6722, 0.9262, 0.6722, 0.9261, 0.6735, 0.9259, 0.6656, 0.9125, 0.666, 0.9129, 0.6657, 0.913, 0.6655, 0.9126, 0.6771, 0.9282, 0.6771, 0.9278, 0.6772, 0.9277, 0.6772, 0.9281, 0.672, 0.927, 0.6718, 0.9276, 0.6718, 0.9276, 0.6718, 0.9269, 0.6665, 0.9133, 0.6681, 0.9133, 0.6682, 0.9134, 0.6665, 0.9134, 0.6681, 0.9133, 0.6699, 0.9132, 0.6699, 0.9133, 0.6682, 0.9134, 0.6762, 0.9263, 0.6749, 0.926, 0.6749, 0.9259, 0.6763, 0.9262, 0.6749, 0.926, 0.6735, 0.926, 0.6735, 0.9259, 0.6749, 0.9259, 0.6665, 0.9134, 0.6657, 0.913, 0.666, 0.9129, 0.6665, 0.9133, 0.6722, 0.9262, 0.672, 0.927, 0.6718, 0.9269, 0.6722, 0.9261, 0.6763, 0.9262, 0.6769, 0.9269, 0.6768, 0.9269, 0.6762, 0.9263, 0.6715, 0.9129, 0.672, 0.9125, 0.6721, 0.9125, 0.6716, 0.913, 0.6742, 0.9291, 0.6729, 0.929, 0.6723, 0.9282, 0.6739, 0.9283])
me_cube_002.materials.append(mat_material)
me_cube_002.use_remesh_preserve_volume = False
me_cube_002.use_remesh_preserve_attributes = False
me_cube_002.use_mirror_vertex_groups = False
me_cube_002.update()
me_cube_003 = bpy.data.meshes.new('Cube.003')
me_cube_003.from_pydata([(0.3817, -0.1884, -0.04703), (0.1268, -0.1884, -0.04703), (0.128, -0.1538, 0.364), (0.4605, -0.1837, 0.3154), (0.1416, -0.299, -0.04703), (0.1416, -0.0778, -0.04703), (0.3528, -0.3318, 0.32), (0.4354, -0.09238, 0.3085), (0.3669, -0.299, -0.04703), (0.3669, -0.0778, -0.04703), (0.1418, -0.3418, 0.3237), (0.1529, -0.03919, 0.3143), (0.4946, -0.004668, 0.156), (0.4985, -0.3858, 0.1733), (0.01888, -0.01457, 0.1548), (0.01862, -0.3548, 0.1651), (0.5947, -0.1968, 0.2066), (-0.05955, -0.1494, 0.1925), (0.3435, -0.3761, 0.2162), (0.1561, -0.4172, 0.2136), (0.1611, 0.04177, 0.2165), (0.3385, 0.03332, 0.2168), (0.5394, -0.293, 0.207), (0.5499, -0.09724, 0.2097), (-0.02871, -0.08106, 0.2044), (-0.03048, -0.2921, 0.2152), (0.5325, 0.04818, -0.03334), (0.5248, 0.04019, -0.04703), (0.5248, -0.4169, -0.04703), (0.5325, -0.4249, -0.03334), (-0.0163, 0.01438, -0.04703), (-0.02402, 0.02146, -0.03334), (-0.02402, -0.3981, -0.03334), (-0.0163, -0.391, -0.04703), (-0.1, -0.1512, -0.03334), (-0.0888, -0.1512, -0.04703), (0.6366, -0.1884, -0.03334), (0.6254, -0.1884, -0.04703), (0.3482, 0.06232, -0.04703), (0.347, 0.07142, -0.03334), (0.1615, 0.07142, -0.03334), (0.1603, 0.06232, -0.04703), (0.1603, -0.4391, -0.04703), (0.1615, -0.4482, -0.03334), (0.347, -0.411, -0.03334), (0.3482, -0.4019, -0.04703), (0.5809, -0.08719, -0.04703), (0.614, -0.08769, -0.03334), (0.614, -0.2891, -0.03334), (0.5809, -0.2896, -0.04703), (-0.07236, -0.2896, -0.04703), (-0.08381, -0.2891, -0.03334), (-0.08381, -0.08769, -0.03334), (-0.07236, -0.08719, -0.04703), (0.5151, 0.01949, 0.1233), (0.5328, 0.04309, 0.05175), (0.5288, -0.4257, 0.05229), (0.5145, -0.4085, 0.1297), (-0.02088, 0.017, 0.03779), (-0.001477, 0.0009487, 0.1151), (-0.002778, -0.3772, 0.124), (-0.02095, -0.3958, 0.04858), (0.6417, -0.1882, 0.05434), (0.6262, -0.1913, 0.1373), (-0.1078, -0.1559, 0.0621), (-0.08996, -0.1545, 0.1416), (0.3538, -0.4065, 0.1254), (0.3541, -0.4163, 0.04375), (0.1694, -0.4481, 0.05705), (0.1672, -0.4373, 0.1403), (0.1634, 0.05679, 0.1201), (0.1633, 0.06631, 0.03616), (0.3432, 0.07245, 0.05283), (0.3404, 0.06034, 0.1345), (0.5956, -0.2895, 0.1317), (0.6184, -0.2883, 0.05486), (0.6121, -0.0836, 0.04468), (0.5919, -0.0863, 0.126), (-0.06132, -0.08569, 0.1302), (-0.08035, -0.08797, 0.04803), (-0.0813, -0.2902, 0.04478), (-0.06407, -0.2913, 0.1292), (-0.2082, 0.2262, -0.04426), (-0.3123, 0.1382, -0.04426), (-0.315, 0.1329, 0.1441), (-0.2111, 0.2321, 0.1542), (-0.2681, 0.09815, -0.04426), (-0.3444, 0.1884, -0.04426), (-0.177, 0.1696, 0.1553), (-0.2467, 0.2627, 0.1463), (-0.1761, 0.1759, -0.04426), (-0.2524, 0.2662, -0.04426), (-0.2711, 0.09534, 0.1598), (-0.3392, 0.1878, 0.1496), (-0.2255, 0.3401, 0.0831), (-0.0924, 0.1859, 0.09399), (-0.4163, 0.1719, 0.08237), (-0.299, 0.03293, 0.08881), (-0.1183, 0.2962, 0.1148), (-0.4018, 0.0898, 0.106), (-0.159, 0.1363, 0.1209), (-0.2213, 0.05488, 0.1192), (-0.3777, 0.244, 0.1211), (-0.3023, 0.3017, 0.1212), (-0.1077, 0.2378, 0.1151), (-0.171, 0.3214, 0.1168), (-0.4128, 0.1283, 0.1135), (-0.3407, 0.0416, 0.1202), (-0.2282, 0.3748, -0.03567), (-0.2286, 0.3688, -0.04426), (-0.0709, 0.1822, -0.04426), (-0.065, 0.1816, -0.03567), (-0.4406, 0.1716, -0.04426), (-0.4462, 0.1718, -0.03567), (-0.3015, 0.0005414, -0.03567), (-0.3007, 0.006095, -0.04426), (-0.4177, 0.07509, -0.03567), (-0.4131, 0.07897, -0.04426), (-0.1041, 0.3141, -0.03567), (-0.1087, 0.3102, -0.04426), (-0.3084, 0.3169, -0.04426), (-0.312, 0.3202, -0.03567), (-0.3877, 0.2562, -0.03567), (-0.3851, 0.2521, -0.04426), (-0.2121, 0.04741, -0.04426), (-0.2084, 0.04411, -0.03567), (-0.1455, 0.1233, -0.03567), (-0.1482, 0.1274, -0.04426), (-0.1618, 0.3362, -0.04426), (-0.1481, 0.3474, -0.03567), (-0.0786, 0.2652, -0.03567), (-0.09197, 0.2536, -0.04426), (-0.3586, 0.02817, -0.04426), (-0.3635, 0.02442, -0.03567), (-0.433, 0.1066, -0.03567), (-0.4285, 0.1108, -0.04426), (-0.2255, 0.357, 0.06257), (-0.2264, 0.3728, 0.01771), (-0.06626, 0.18, 0.01805), (-0.07806, 0.1821, 0.0666), (-0.4434, 0.1711, 0.008949), (-0.4299, 0.1712, 0.05744), (-0.3, 0.01639, 0.06304), (-0.301, 0.002544, 0.01572), (-0.1021, 0.3159, 0.01933), (-0.1074, 0.3093, 0.07137), (-0.4192, 0.0705, 0.0242), (-0.4124, 0.07724, 0.07408), (-0.1443, 0.1275, 0.06389), (-0.1408, 0.1236, 0.01269), (-0.2052, 0.04687, 0.02103), (-0.2099, 0.05054, 0.07326), (-0.3819, 0.2509, 0.06059), (-0.3852, 0.2548, 0.007927), (-0.3139, 0.3193, 0.01838), (-0.3109, 0.3134, 0.06959), (-0.086, 0.2587, 0.06785), (-0.0771, 0.267, 0.01965), (-0.1503, 0.3484, 0.01327), (-0.1576, 0.3404, 0.06427), (-0.4245, 0.1152, 0.06694), (-0.4315, 0.1077, 0.01537), (-0.3621, 0.02481, 0.01333), (-0.3547, 0.03034, 0.06627)], [], [(53, 5, 1, 35), (10, 25, 15, 19), (2, 17, 25, 10), (9, 46, 37, 0), (23, 7, 3, 16), (12, 21, 7, 23), (11, 24, 17, 2), (25, 17, 65, 81), (6, 10, 19, 18), (17, 24, 78, 65), (0, 37, 49, 8), (7, 11, 2, 3), (16, 22, 74, 63), (5, 9, 0, 1), (20, 14, 24, 11), (18, 19, 69, 66), (1, 0, 8, 4), (22, 6, 18, 13), (21, 20, 11, 7), (3, 2, 10, 6), (59, 78, 24, 14), (15, 25, 81, 60), (8, 49, 28, 45), (13, 18, 66, 57), (20, 21, 73, 70), (43, 68, 61, 32), (50, 4, 42, 33), (14, 20, 70, 59), (30, 41, 5, 53), (16, 3, 6, 22), (41, 38, 9, 5), (23, 16, 63, 77), (39, 72, 55, 26), (35, 1, 4, 50), (4, 8, 45, 42), (32, 61, 80, 51), (36, 62, 75, 48), (34, 64, 79, 52), (26, 55, 76, 47), (47, 76, 62, 36), (51, 80, 64, 34), (29, 56, 67, 44), (44, 67, 68, 43), (31, 58, 71, 40), (40, 71, 72, 39), (48, 75, 56, 29), (21, 12, 54, 73), (52, 79, 58, 31), (19, 15, 60, 69), (57, 74, 22, 13), (35, 50, 51, 34), (41, 30, 31, 40), (45, 28, 29, 44), (37, 46, 47, 36), (53, 35, 34, 52), (49, 37, 36, 48), (27, 38, 39, 26), (38, 41, 40, 39), (33, 42, 43, 32), (42, 45, 44, 43), (26, 47, 46, 27), (28, 49, 48, 29), (32, 51, 50, 33), (30, 53, 52, 31), (38, 27, 46, 9), (61, 68, 69, 60), (75, 62, 63, 74), (79, 64, 65, 78), (55, 72, 73, 54), (62, 76, 77, 63), (64, 80, 81, 65), (67, 56, 57, 66), (68, 67, 66, 69), (71, 58, 59, 70), (72, 71, 70, 73), (56, 75, 74, 57), (76, 55, 54, 77), (58, 79, 78, 59), (80, 61, 60, 81), (12, 23, 77, 54), (135, 87, 83, 117), (92, 107, 97, 101), (84, 99, 107, 92), (91, 128, 119, 82), (105, 89, 85, 98), (94, 103, 89, 105), (93, 106, 99, 84), (107, 99, 147, 163), (88, 92, 101, 100), (99, 106, 160, 147), (82, 119, 131, 90), (89, 93, 84, 85), (98, 104, 156, 145), (87, 91, 82, 83), (102, 96, 106, 93), (100, 101, 151, 148), (83, 82, 90, 86), (104, 88, 100, 95), (103, 102, 93, 89), (85, 84, 92, 88), (141, 160, 106, 96), (97, 107, 163, 142), (90, 131, 110, 127), (95, 100, 148, 139), (102, 103, 155, 152), (125, 150, 143, 114), (132, 86, 124, 115), (96, 102, 152, 141), (112, 123, 87, 135), (98, 85, 88, 104), (123, 120, 91, 87), (105, 98, 145, 159), (121, 154, 137, 108), (117, 83, 86, 132), (86, 90, 127, 124), (114, 143, 162, 133), (118, 144, 157, 130), (116, 146, 161, 134), (108, 137, 158, 129), (129, 158, 144, 118), (133, 162, 146, 116), (111, 138, 149, 126), (126, 149, 150, 125), (113, 140, 153, 122), (122, 153, 154, 121), (130, 157, 138, 111), (103, 94, 136, 155), (134, 161, 140, 113), (101, 97, 142, 151), (139, 156, 104, 95), (117, 132, 133, 116), (123, 112, 113, 122), (127, 110, 111, 126), (119, 128, 129, 118), (135, 117, 116, 134), (131, 119, 118, 130), (109, 120, 121, 108), (120, 123, 122, 121), (115, 124, 125, 114), (124, 127, 126, 125), (108, 129, 128, 109), (110, 131, 130, 111), (114, 133, 132, 115), (112, 135, 134, 113), (120, 109, 128, 91), (143, 150, 151, 142), (157, 144, 145, 156), (161, 146, 147, 160), (137, 154, 155, 136), (144, 158, 159, 145), (146, 162, 163, 147), (149, 138, 139, 148), (150, 149, 148, 151), (153, 140, 141, 152), (154, 153, 152, 155), (138, 157, 156, 139), (158, 137, 136, 159), (140, 161, 160, 141), (162, 143, 142, 163), (94, 105, 159, 136)])
_uv = me_cube_003.uv_layers.new(name='UVMap')
_uv.uv.foreach_set('vector', [0.681, 0.9258, 0.6805, 0.9258, 0.6805, 0.9255, 0.6811, 0.9256, 0.6744, 0.9259, 0.6739, 0.9257, 0.674, 0.9255, 0.6744, 0.9256, 0.6765, 0.9186, 0.6761, 0.9186, 0.6761, 0.9182, 0.6766, 0.9181, 0.6799, 0.9258, 0.6794, 0.9257, 0.6793, 0.9255, 0.6799, 0.9255, 0.6736, 0.9142, 0.6736, 0.9145, 0.6734, 0.9145, 0.6733, 0.9142, 0.6739, 0.9141, 0.674, 0.9143, 0.6736, 0.9145, 0.6736, 0.9142, 0.6727, 0.925, 0.6722, 0.9253, 0.6721, 0.9253, 0.6725, 0.9248, 0.6739, 0.9257, 0.6737, 0.9257, 0.6736, 0.9256, 0.6738, 0.9255, 0.6749, 0.9259, 0.6744, 0.9259, 0.6744, 0.9256, 0.6749, 0.9256, 0.6721, 0.9253, 0.6722, 0.9253, 0.6721, 0.9255, 0.672, 0.9254, 0.6799, 0.9255, 0.6793, 0.9255, 0.6794, 0.9252, 0.6799, 0.9252, 0.6773, 0.9187, 0.6766, 0.9188, 0.6765, 0.9186, 0.6774, 0.9184, 0.6733, 0.9142, 0.6731, 0.9142, 0.6731, 0.914, 0.6733, 0.914, 0.6805, 0.9258, 0.6799, 0.9258, 0.6799, 0.9255, 0.6805, 0.9255, 0.6728, 0.9253, 0.6724, 0.9254, 0.6722, 0.9253, 0.6727, 0.925, 0.6749, 0.9256, 0.6744, 0.9256, 0.6745, 0.9254, 0.6749, 0.9254, 0.6805, 0.9255, 0.6799, 0.9255, 0.6799, 0.9252, 0.6805, 0.9252, 0.6753, 0.9256, 0.6749, 0.9259, 0.6749, 0.9256, 0.6752, 0.9255, 0.6771, 0.919, 0.6767, 0.919, 0.6766, 0.9188, 0.6773, 0.9187, 0.6774, 0.9184, 0.6765, 0.9186, 0.6766, 0.9181, 0.6771, 0.9181, 0.6724, 0.9255, 0.6721, 0.9255, 0.6722, 0.9253, 0.6724, 0.9254, 0.674, 0.9255, 0.6739, 0.9257, 0.6738, 0.9255, 0.674, 0.9254, 0.6799, 0.9252, 0.6794, 0.9252, 0.6795, 0.9249, 0.68, 0.925, 0.6752, 0.9255, 0.6749, 0.9256, 0.6749, 0.9254, 0.6753, 0.9254, 0.6728, 0.9253, 0.6732, 0.9252, 0.6732, 0.9254, 0.6728, 0.9255, 0.6744, 0.925, 0.6745, 0.9252, 0.674, 0.9252, 0.6739, 0.925, 0.6811, 0.9253, 0.6805, 0.9252, 0.6805, 0.9249, 0.6809, 0.925, 0.6724, 0.9254, 0.6728, 0.9253, 0.6728, 0.9255, 0.6724, 0.9255, 0.6809, 0.9261, 0.6804, 0.9262, 0.6805, 0.9258, 0.681, 0.9258, 0.6777, 0.9184, 0.6774, 0.9184, 0.6771, 0.9181, 0.6776, 0.9181, 0.6804, 0.9262, 0.68, 0.9261, 0.6799, 0.9258, 0.6805, 0.9258, 0.6736, 0.9142, 0.6733, 0.9142, 0.6733, 0.914, 0.6736, 0.914, 0.6732, 0.9259, 0.6732, 0.9257, 0.6736, 0.9256, 0.6736, 0.9258, 0.6811, 0.9256, 0.6805, 0.9255, 0.6805, 0.9252, 0.6811, 0.9253, 0.6805, 0.9252, 0.6799, 0.9252, 0.68, 0.925, 0.6805, 0.9249, 0.6739, 0.925, 0.674, 0.9252, 0.6737, 0.9253, 0.6737, 0.9251, 0.6734, 0.9135, 0.6733, 0.9137, 0.6731, 0.9138, 0.6731, 0.9135, 0.672, 0.9259, 0.6719, 0.9256, 0.6721, 0.9257, 0.6721, 0.9259, 0.674, 0.9136, 0.674, 0.9138, 0.6736, 0.9137, 0.6736, 0.9136, 0.6736, 0.9136, 0.6736, 0.9137, 0.6733, 0.9137, 0.6734, 0.9135, 0.6718, 0.9258, 0.6718, 0.9256, 0.6719, 0.9256, 0.672, 0.9259, 0.6753, 0.925, 0.6753, 0.9252, 0.6749, 0.9252, 0.6748, 0.925, 0.6748, 0.925, 0.6749, 0.9252, 0.6745, 0.9252, 0.6744, 0.925, 0.6724, 0.9259, 0.6724, 0.9257, 0.6728, 0.9257, 0.6728, 0.9259, 0.6728, 0.9259, 0.6728, 0.9257, 0.6732, 0.9257, 0.6732, 0.9259, 0.6731, 0.9135, 0.6731, 0.9138, 0.6728, 0.9138, 0.6728, 0.9136, 0.6732, 0.9252, 0.6734, 0.9254, 0.6735, 0.9254, 0.6732, 0.9254, 0.6721, 0.9259, 0.6721, 0.9257, 0.6724, 0.9257, 0.6724, 0.9259, 0.6744, 0.9256, 0.674, 0.9255, 0.674, 0.9254, 0.6745, 0.9254, 0.6729, 0.914, 0.6731, 0.914, 0.6731, 0.9142, 0.6729, 0.9141, 0.6811, 0.9256, 0.6811, 0.9253, 0.6811, 0.9253, 0.6811, 0.9256, 0.6728, 0.9259, 0.6724, 0.9259, 0.6724, 0.9259, 0.6728, 0.9259, 0.6748, 0.925, 0.6753, 0.9249, 0.6753, 0.925, 0.6748, 0.925, 0.6793, 0.9255, 0.6794, 0.9257, 0.6793, 0.9257, 0.6792, 0.9255, 0.681, 0.9258, 0.6811, 0.9256, 0.6811, 0.9256, 0.6811, 0.9258, 0.6794, 0.9252, 0.6793, 0.9255, 0.6792, 0.9255, 0.6793, 0.9252, 0.6735, 0.9259, 0.6732, 0.9259, 0.6732, 0.9259, 0.6736, 0.9258, 0.6732, 0.9259, 0.6728, 0.9259, 0.6728, 0.9259, 0.6732, 0.9259, 0.6739, 0.925, 0.6744, 0.9249, 0.6744, 0.925, 0.6739, 0.925, 0.6744, 0.9249, 0.6748, 0.925, 0.6748, 0.925, 0.6744, 0.925, 0.6795, 0.9261, 0.6793, 0.9257, 0.6794, 0.9257, 0.6795, 0.9261, 0.6795, 0.9249, 0.6794, 0.9252, 0.6793, 0.9252, 0.6795, 0.9249, 0.6809, 0.925, 0.6811, 0.9253, 0.6811, 0.9253, 0.6809, 0.925, 0.6724, 0.9259, 0.6721, 0.9259, 0.6721, 0.9259, 0.6724, 0.9259, 0.68, 0.9261, 0.6795, 0.9261, 0.6794, 0.9257, 0.6799, 0.9258, 0.674, 0.9252, 0.6745, 0.9252, 0.6745, 0.9254, 0.674, 0.9254, 0.6731, 0.9138, 0.6733, 0.9137, 0.6733, 0.914, 0.6731, 0.914, 0.6721, 0.9257, 0.6719, 0.9256, 0.672, 0.9254, 0.6721, 0.9255, 0.6736, 0.9256, 0.6732, 0.9257, 0.6732, 0.9254, 0.6735, 0.9254, 0.6733, 0.9137, 0.6736, 0.9137, 0.6736, 0.914, 0.6733, 0.914, 0.6736, 0.9254, 0.6737, 0.9253, 0.6738, 0.9255, 0.6736, 0.9256, 0.6749, 0.9252, 0.6753, 0.9252, 0.6753, 0.9254, 0.6749, 0.9254, 0.6745, 0.9252, 0.6749, 0.9252, 0.6749, 0.9254, 0.6745, 0.9254, 0.6728, 0.9257, 0.6724, 0.9257, 0.6724, 0.9255, 0.6728, 0.9255, 0.6732, 0.9257, 0.6728, 0.9257, 0.6728, 0.9255, 0.6732, 0.9254, 0.6728, 0.9138, 0.6731, 0.9138, 0.6731, 0.914, 0.6729, 0.914, 0.6736, 0.9137, 0.674, 0.9138, 0.6739, 0.914, 0.6736, 0.914, 0.6724, 0.9257, 0.6721, 0.9257, 0.6721, 0.9255, 0.6724, 0.9255, 0.6737, 0.9253, 0.674, 0.9252, 0.674, 0.9254, 0.6738, 0.9255, 0.6739, 0.9141, 0.6736, 0.9142, 0.6736, 0.914, 0.6739, 0.914, 0.6821, 0.926, 0.6818, 0.926, 0.6818, 0.9258, 0.6821, 0.9259, 0.6706, 0.9171, 0.6705, 0.9169, 0.6706, 0.9169, 0.6708, 0.917, 0.6815, 0.9175, 0.6813, 0.9175, 0.6813, 0.9174, 0.6815, 0.9173, 0.6815, 0.9259, 0.6812, 0.9259, 0.6811, 0.9258, 0.6815, 0.9258, 0.6821, 0.9175, 0.6819, 0.9176, 0.6819, 0.9175, 0.6822, 0.9174, 0.6821, 0.9177, 0.6819, 0.9177, 0.6819, 0.9176, 0.6821, 0.9175, 0.6816, 0.9176, 0.6813, 0.9176, 0.6813, 0.9175, 0.6815, 0.9175, 0.6705, 0.9169, 0.6703, 0.9169, 0.6703, 0.9168, 0.6705, 0.9168, 0.6818, 0.9173, 0.6815, 0.9173, 0.6816, 0.9172, 0.6818, 0.9172, 0.6703, 0.9169, 0.6702, 0.917, 0.6702, 0.9168, 0.6703, 0.9168, 0.6815, 0.9258, 0.6811, 0.9258, 0.6812, 0.9256, 0.6815, 0.9256, 0.6819, 0.9176, 0.6816, 0.9176, 0.6815, 0.9175, 0.6819, 0.9175, 0.6752, 0.9221, 0.675, 0.9221, 0.6751, 0.922, 0.6752, 0.922, 0.6818, 0.926, 0.6815, 0.9259, 0.6815, 0.9258, 0.6818, 0.9258, 0.6816, 0.9178, 0.6814, 0.9177, 0.6813, 0.9176, 0.6816, 0.9176, 0.6762, 0.922, 0.6762, 0.9221, 0.6761, 0.9221, 0.676, 0.922, 0.6818, 0.9258, 0.6815, 0.9258, 0.6815, 0.9256, 0.6818, 0.9257, 0.6821, 0.9173, 0.6818, 0.9173, 0.6818, 0.9172, 0.682, 0.9172, 0.6819, 0.9177, 0.6816, 0.9178, 0.6816, 0.9176, 0.6819, 0.9176, 0.6819, 0.9175, 0.6815, 0.9175, 0.6815, 0.9173, 0.6818, 0.9173, 0.6724, 0.9219, 0.6723, 0.9219, 0.6724, 0.9217, 0.6724, 0.9218, 0.6706, 0.9169, 0.6705, 0.9169, 0.6705, 0.9168, 0.6706, 0.9168, 0.6815, 0.9256, 0.6812, 0.9256, 0.6813, 0.9255, 0.6815, 0.9255, 0.6736, 0.9249, 0.6736, 0.9248, 0.6737, 0.9248, 0.6737, 0.9249, 0.6726, 0.9217, 0.6729, 0.9217, 0.6729, 0.9219, 0.6726, 0.9219, 0.6708, 0.9166, 0.6708, 0.9167, 0.6706, 0.9167, 0.6706, 0.9165, 0.6821, 0.9257, 0.6818, 0.9257, 0.6818, 0.9255, 0.682, 0.9255, 0.6724, 0.9218, 0.6726, 0.9217, 0.6726, 0.9219, 0.6724, 0.9219, 0.682, 0.9261, 0.6817, 0.9262, 0.6818, 0.926, 0.6821, 0.926, 0.6822, 0.9174, 0.6819, 0.9175, 0.6818, 0.9173, 0.6821, 0.9173, 0.6817, 0.9262, 0.6815, 0.9261, 0.6815, 0.9259, 0.6818, 0.926, 0.6753, 0.9222, 0.6752, 0.9221, 0.6752, 0.922, 0.6753, 0.922, 0.6729, 0.9222, 0.6729, 0.922, 0.6731, 0.922, 0.6731, 0.9222, 0.6821, 0.9259, 0.6818, 0.9258, 0.6818, 0.9257, 0.6821, 0.9257, 0.6818, 0.9257, 0.6815, 0.9256, 0.6815, 0.9255, 0.6818, 0.9255, 0.6706, 0.9165, 0.6706, 0.9167, 0.6704, 0.9167, 0.6704, 0.9165, 0.6752, 0.9217, 0.6752, 0.9219, 0.6751, 0.9219, 0.6751, 0.9217, 0.6703, 0.9166, 0.6703, 0.9167, 0.6702, 0.9167, 0.6702, 0.9166, 0.6731, 0.9222, 0.6731, 0.922, 0.6732, 0.922, 0.6733, 0.9221, 0.6753, 0.9218, 0.6753, 0.9219, 0.6752, 0.9219, 0.6752, 0.9217, 0.6704, 0.9165, 0.6704, 0.9167, 0.6703, 0.9167, 0.6703, 0.9166, 0.6739, 0.9249, 0.6738, 0.925, 0.6738, 0.9248, 0.674, 0.9248, 0.6758, 0.922, 0.6759, 0.922, 0.6759, 0.9221, 0.6758, 0.9221, 0.6724, 0.9221, 0.6724, 0.922, 0.6726, 0.922, 0.6726, 0.9222, 0.6726, 0.9222, 0.6726, 0.922, 0.6729, 0.922, 0.6729, 0.9222, 0.6751, 0.9217, 0.6751, 0.9219, 0.6748, 0.9219, 0.6748, 0.9218, 0.6729, 0.9217, 0.6731, 0.9218, 0.6731, 0.9219, 0.6729, 0.9219, 0.6702, 0.9166, 0.6702, 0.9167, 0.6701, 0.9167, 0.6701, 0.9166, 0.6708, 0.917, 0.6706, 0.9169, 0.6706, 0.9168, 0.6708, 0.9169, 0.6749, 0.922, 0.6751, 0.922, 0.675, 0.9221, 0.6749, 0.9221, 0.6703, 0.9165, 0.6704, 0.9165, 0.6704, 0.9165, 0.6703, 0.9166, 0.6726, 0.9222, 0.6724, 0.9222, 0.6724, 0.9221, 0.6726, 0.9222, 0.6815, 0.9255, 0.6813, 0.9255, 0.6813, 0.9255, 0.6815, 0.9255, 0.6811, 0.9258, 0.6812, 0.9259, 0.6811, 0.9259, 0.6811, 0.9258, 0.6821, 0.926, 0.6821, 0.9259, 0.6821, 0.9259, 0.6821, 0.926, 0.6812, 0.9256, 0.6811, 0.9258, 0.6811, 0.9258, 0.6812, 0.9256, 0.6731, 0.9222, 0.6729, 0.9222, 0.6729, 0.9222, 0.6731, 0.9222, 0.6729, 0.9222, 0.6726, 0.9222, 0.6726, 0.9222, 0.6729, 0.9222, 0.6706, 0.9165, 0.6708, 0.9166, 0.6708, 0.9166, 0.6706, 0.9165, 0.6818, 0.9255, 0.6815, 0.9255, 0.6815, 0.9255, 0.6818, 0.9255, 0.6812, 0.9261, 0.6811, 0.9259, 0.6812, 0.9259, 0.6813, 0.9261, 0.6813, 0.9255, 0.6812, 0.9256, 0.6812, 0.9256, 0.6813, 0.9255, 0.6706, 0.9165, 0.6704, 0.9165, 0.6704, 0.9165, 0.6706, 0.9165, 0.682, 0.9261, 0.6821, 0.926, 0.6821, 0.926, 0.682, 0.9261, 0.6815, 0.9261, 0.6813, 0.9261, 0.6812, 0.9259, 0.6815, 0.9259, 0.6706, 0.9167, 0.6708, 0.9167, 0.6708, 0.9169, 0.6706, 0.9168, 0.6751, 0.9219, 0.6752, 0.9219, 0.6752, 0.922, 0.6751, 0.922, 0.6702, 0.9167, 0.6703, 0.9167, 0.6703, 0.9168, 0.6702, 0.9168, 0.6731, 0.922, 0.6729, 0.922, 0.6729, 0.9219, 0.6731, 0.9219, 0.6752, 0.9219, 0.6753, 0.9219, 0.6753, 0.922, 0.6752, 0.922, 0.6703, 0.9167, 0.6704, 0.9167, 0.6705, 0.9168, 0.6703, 0.9168, 0.6738, 0.9248, 0.6738, 0.925, 0.6737, 0.9249, 0.6737, 0.9248, 0.6759, 0.9221, 0.6759, 0.922, 0.676, 0.922, 0.6761, 0.9221, 0.6726, 0.922, 0.6724, 0.922, 0.6724, 0.9219, 0.6726, 0.9219, 0.6729, 0.922, 0.6726, 0.922, 0.6726, 0.9219, 0.6729, 0.9219, 0.6748, 0.9219, 0.6751, 0.9219, 0.6751, 0.922, 0.6749, 0.922, 0.6732, 0.922, 0.6731, 0.922, 0.6731, 0.9219, 0.6732, 0.9219, 0.6724, 0.922, 0.6723, 0.922, 0.6723, 0.9219, 0.6724, 0.9219, 0.6704, 0.9167, 0.6706, 0.9167, 0.6706, 0.9168, 0.6705, 0.9168, 0.6731, 0.9218, 0.6732, 0.9217, 0.6732, 0.9219, 0.6731, 0.9219])
me_cube_003.materials.append(mat_material)
me_cube_003.use_remesh_preserve_volume = False
me_cube_003.use_remesh_preserve_attributes = False
me_cube_003.use_mirror_vertex_groups = False
me_cube_003.update()
me_cube_004 = bpy.data.meshes.new('Cube.004')
me_cube_004.from_pydata([(0.4036, -0.06677, -0.03962), (0.2383, -0.2609, -0.03962), (0.2128, -0.2376, 0.3714), (0.4511, -0.003812, 0.3228), (0.3321, -0.3213, -0.03962), (0.1637, -0.1779, -0.03962), (0.494, -0.1818, 0.3274), (0.3653, 0.03637, 0.3159), (0.4782, -0.1497, -0.03962), (0.3098, -0.006331, -0.03962), (0.365, -0.3489, 0.3311), (0.1417, -0.1443, 0.3217), (0.3369, 0.1383, 0.1634), (0.6296, -0.1058, 0.1808), (0.03604, -0.2304, 0.1622), (0.2949, -0.4511, 0.1725), (0.5481, 0.08996, 0.214), (0.08788, -0.3775, 0.1999), (0.5217, -0.2176, 0.2236), (0.4316, -0.3869, 0.221), (0.08531, -0.08559, 0.2239), (0.2067, 0.04401, 0.2242), (0.5855, -0.01456, 0.2144), (0.4432, 0.1203, 0.2172), (0.05582, -0.3097, 0.2118), (0.2153, -0.4478, 0.2226), (0.3212, 0.2014, -0.02592), (0.3223, 0.1904, -0.03962), (0.6704, -0.106, -0.03962), (0.6815, -0.1053, -0.02592), (-0.008809, -0.2384, -0.03962), (-0.0192, -0.2397, -0.02592), (0.3003, -0.5117, -0.02592), (0.2999, -0.5012, -0.03962), (0.06302, -0.4095, -0.02592), (0.0703, -0.401, -0.03962), (0.5688, 0.1273, -0.02592), (0.5616, 0.1188, -0.03962), (0.191, 0.07025, -0.03962), (0.1833, 0.07523, -0.02592), (0.06302, -0.06603, -0.02592), (0.06916, -0.07286, -0.03962), (0.4509, -0.3979, -0.03962), (0.4587, -0.4029, -0.02592), (0.5506, -0.2375, -0.02592), (0.5445, -0.2307, -0.03962), (0.4556, 0.1505, -0.03962), (0.4775, 0.1754, -0.02592), (0.6309, 0.04486, -0.02592), (0.6097, 0.01928, -0.03962), (0.1863, -0.4781, -0.03962), (0.1785, -0.4865, -0.02592), (0.02515, -0.356, -0.02592), (0.03219, -0.3469, -0.03962), (0.3318, 0.1695, 0.1307), (0.3253, 0.1983, 0.05917), (0.6796, -0.1087, 0.05971), (0.6572, -0.1084, 0.1371), (-0.01377, -0.2402, 0.04521), (0.01103, -0.2358, 0.1225), (0.2981, -0.482, 0.1314), (0.3005, -0.5078, 0.056), (0.572, 0.1313, 0.06175), (0.5643, 0.1175, 0.1447), (0.06151, -0.4185, 0.06952), (0.07201, -0.4039, 0.149), (0.5516, -0.2295, 0.1328), (0.5592, -0.2356, 0.05117), (0.4637, -0.3968, 0.06446), (0.4541, -0.3914, 0.1477), (0.0754, -0.07406, 0.1275), (0.06807, -0.06798, 0.04358), (0.18, 0.07299, 0.06025), (0.1874, 0.063, 0.1419), (0.6192, 0.03051, 0.1391), (0.6331, 0.04864, 0.06227), (0.4732, 0.1766, 0.0521), (0.4621, 0.1595, 0.1334), (0.0382, -0.3375, 0.1376), (0.02761, -0.3535, 0.05545), (0.181, -0.4853, 0.05219), (0.1929, -0.4729, 0.1366), (-0.2944, -0.2472, -0.03685), (-0.2949, -0.3835, -0.03685), (-0.2926, -0.389, 0.1516), (-0.3009, -0.2456, 0.1616), (-0.2358, -0.3758, -0.03685), (-0.354, -0.3754, -0.03685), (-0.2312, -0.2601, 0.1627), (-0.3472, -0.2529, 0.1537), (-0.2354, -0.2553, -0.03685), (-0.3536, -0.2549, -0.03685), (-0.2356, -0.3799, 0.1672), (-0.3502, -0.3718, 0.157), (-0.3924, -0.1865, 0.09051), (-0.1887, -0.1852, 0.1014), (-0.388, -0.4408, 0.08978), (-0.2062, -0.4416, 0.09623), (-0.2895, -0.1334, 0.1222), (-0.3161, -0.483, 0.1134), (-0.1942, -0.268, 0.1283), (-0.1726, -0.3683, 0.1267), (-0.4179, -0.3647, 0.1285), (-0.413, -0.2699, 0.1287), (-0.2382, -0.1631, 0.1225), (-0.3428, -0.1572, 0.1242), (-0.3526, -0.4664, 0.1209), (-0.2398, -0.4677, 0.1277), (-0.4206, -0.1662, -0.02826), (-0.4164, -0.1703, -0.03685), (-0.172, -0.1712, -0.03685), (-0.1677, -0.1671, -0.02826), (-0.4036, -0.4596, -0.03685), (-0.4074, -0.4637, -0.02826), (-0.1831, -0.4645, -0.02826), (-0.1869, -0.4603, -0.03685), (-0.3152, -0.5046, -0.02826), (-0.3152, -0.4986, -0.03685), (-0.294, -0.111, -0.02826), (-0.294, -0.117, -0.03685), (-0.4285, -0.2646, -0.03685), (-0.4334, -0.2653, -0.02826), (-0.4337, -0.3644, -0.02826), (-0.4289, -0.3651, -0.03685), (-0.1609, -0.3661, -0.03685), (-0.156, -0.3654, -0.02826), (-0.1755, -0.2662, -0.02826), (-0.1804, -0.2655, -0.03685), (-0.3482, -0.1406, -0.03685), (-0.3478, -0.1228, -0.02826), (-0.2402, -0.1232, -0.02826), (-0.24, -0.141, -0.03685), (-0.2412, -0.4901, -0.03685), (-0.2415, -0.4962, -0.02826), (-0.3492, -0.4959, -0.02826), (-0.3494, -0.4897, -0.03685), (-0.4053, -0.1755, 0.06999), (-0.4179, -0.166, 0.02512), (-0.1673, -0.1691, 0.02546), (-0.1766, -0.1767, 0.07401), (-0.405, -0.462, 0.01636), (-0.3964, -0.4517, 0.06486), (-0.1942, -0.4531, 0.07046), (-0.1844, -0.4628, 0.02314), (-0.294, -0.1083, 0.02674), (-0.2924, -0.1165, 0.07879), (-0.3127, -0.5088, 0.03161), (-0.3135, -0.4993, 0.0815), (-0.1779, -0.2626, 0.07131), (-0.1727, -0.2624, 0.0201), (-0.156, -0.3612, 0.02845), (-0.1618, -0.3623, 0.08067), (-0.4259, -0.3634, 0.06801), (-0.431, -0.3635, 0.01534), (-0.4339, -0.2673, 0.0258), (-0.4275, -0.2688, 0.077), (-0.24, -0.1331, 0.07526), (-0.2406, -0.1209, 0.02707), (-0.35, -0.1239, 0.02069), (-0.3486, -0.1347, 0.07169), (-0.3502, -0.4838, 0.07435), (-0.349, -0.494, 0.02279), (-0.2409, -0.4949, 0.02075), (-0.2403, -0.4857, 0.07369), (-0.1143, 0.4751, -0.03697), (0.07392, 0.4643, -0.03648), (0.07561, 0.4425, 0.2627), (-0.1779, 0.4773, 0.2279), (0.05679, 0.558, -0.04134), (0.05542, 0.3888, -0.03246), (-0.09704, 0.5807, 0.2262), (-0.1565, 0.4048, 0.2238), (-0.1024, 0.5539, -0.0326), (-0.1054, 0.3943, -0.03856), (0.06418, 0.5767, 0.2336), (0.0525, 0.3628, 0.2269), (-0.1999, 0.3401, 0.1113), (-0.199, 0.6192, 0.1244), (0.1488, 0.3476, 0.1086), (0.1533, 0.5896, 0.1121), (-0.2716, 0.4761, 0.1447), (0.2124, 0.4411, 0.1396), (-0.09042, 0.6139, 0.1577), (0.04791, 0.6367, 0.1548), (0.0482, 0.307, 0.1572), (-0.09148, 0.3132, 0.1494), (-0.2316, 0.5534, 0.1519), (-0.2374, 0.4077, 0.1479), (0.1922, 0.3855, 0.1486), (0.1878, 0.5472, 0.1563), (-0.2277, 0.3013, -0.02717), (-0.2278, 0.3044, -0.03303), (-0.2202, 0.6428, -0.03521), (-0.2211, 0.6473, -0.02884), (0.1759, 0.3224, -0.03767), (0.1779, 0.3128, -0.02863), (0.1879, 0.6272, -0.03419), (0.1837, 0.6256, -0.03467), (0.238, 0.4424, -0.03033), (0.2314, 0.447, -0.03615), (-0.3024, 0.475, -0.0288), (-0.2997, 0.475, -0.03984), (-0.09293, 0.2862, -0.04031), (-0.09166, 0.283, -0.02775), (0.05035, 0.2876, -0.02282), (0.04583, 0.2884, -0.03782), (0.05207, 0.6534, -0.0448), (0.05449, 0.6685, -0.02651), (-0.08247, 0.6339, -0.02366), (-0.08629, 0.6304, -0.03389), (-0.2675, 0.404, -0.03812), (-0.2906, 0.3996, -0.02281), (-0.2856, 0.55, -0.02553), (-0.2549, 0.5495, -0.03502), (0.2226, 0.5407, -0.03582), (0.2264, 0.5474, -0.02134), (0.2301, 0.3928, -0.0332), (0.2237, 0.3962, -0.03879), (-0.2147, 0.331, 0.08681), (-0.2286, 0.2989, 0.04063), (-0.2218, 0.6485, 0.03517), (-0.2163, 0.6387, 0.09284), (0.179, 0.3208, 0.02444), (0.1636, 0.3296, 0.07662), (0.1684, 0.6057, 0.08487), (0.1879, 0.6272, 0.03948), (-0.3014, 0.4759, 0.03547), (-0.2921, 0.4784, 0.09135), (0.251, 0.4442, 0.0444), (0.227, 0.4497, 0.09998), (-0.09303, 0.6363, 0.08822), (-0.09053, 0.6467, 0.02738), (0.04383, 0.6673, 0.04151), (0.04839, 0.6616, 0.09962), (0.04734, 0.2964, 0.08185), (0.04366, 0.2803, 0.01645), (-0.08552, 0.284, 0.03605), (-0.0858, 0.2876, 0.0966), (-0.2751, 0.549, 0.09635), (-0.2894, 0.5566, 0.03695), (-0.2906, 0.399, 0.02952), (-0.2737, 0.4041, 0.09654), (0.2056, 0.3925, 0.09369), (0.2245, 0.4014, 0.03392), (0.2273, 0.5393, 0.02673), (0.2135, 0.5469, 0.09248)], [], [(53, 5, 1, 35), (10, 25, 15, 19), (2, 17, 25, 10), (9, 46, 37, 0), (23, 7, 3, 16), (12, 21, 7, 23), (11, 24, 17, 2), (25, 17, 65, 81), (6, 10, 19, 18), (17, 24, 78, 65), (0, 37, 49, 8), (7, 11, 2, 3), (16, 22, 74, 63), (5, 9, 0, 1), (20, 14, 24, 11), (18, 19, 69, 66), (1, 0, 8, 4), (22, 6, 18, 13), (21, 20, 11, 7), (3, 2, 10, 6), (59, 78, 24, 14), (15, 25, 81, 60), (8, 49, 28, 45), (13, 18, 66, 57), (20, 21, 73, 70), (43, 68, 61, 32), (50, 4, 42, 33), (14, 20, 70, 59), (30, 41, 5, 53), (16, 3, 6, 22), (41, 38, 9, 5), (23, 16, 63, 77), (39, 72, 55, 26), (35, 1, 4, 50), (4, 8, 45, 42), (32, 61, 80, 51), (36, 62, 75, 48), (34, 64, 79, 52), (26, 55, 76, 47), (47, 76, 62, 36), (51, 80, 64, 34), (29, 56, 67, 44), (44, 67, 68, 43), (31, 58, 71, 40), (40, 71, 72, 39), (48, 75, 56, 29), (21, 12, 54, 73), (52, 79, 58, 31), (19, 15, 60, 69), (57, 74, 22, 13), (35, 50, 51, 34), (41, 30, 31, 40), (45, 28, 29, 44), (37, 46, 47, 36), (53, 35, 34, 52), (49, 37, 36, 48), (27, 38, 39, 26), (38, 41, 40, 39), (33, 42, 43, 32), (42, 45, 44, 43), (26, 47, 46, 27), (28, 49, 48, 29), (32, 51, 50, 33), (30, 53, 52, 31), (38, 27, 46, 9), (61, 68, 69, 60), (75, 62, 63, 74), (79, 64, 65, 78), (55, 72, 73, 54), (62, 76, 77, 63), (64, 80, 81, 65), (67, 56, 57, 66), (68, 67, 66, 69), (71, 58, 59, 70), (72, 71, 70, 73), (56, 75, 74, 57), (76, 55, 54, 77), (58, 79, 78, 59), (80, 61, 60, 81), (12, 23, 77, 54), (135, 87, 83, 117), (92, 107, 97, 101), (84, 99, 107, 92), (91, 128, 119, 82), (105, 89, 85, 98), (94, 103, 89, 105), (93, 106, 99, 84), (107, 99, 147, 163), (88, 92, 101, 100), (99, 106, 160, 147), (82, 119, 131, 90), (89, 93, 84, 85), (98, 104, 156, 145), (87, 91, 82, 83), (102, 96, 106, 93), (100, 101, 151, 148), (83, 82, 90, 86), (104, 88, 100, 95), (103, 102, 93, 89), (85, 84, 92, 88), (141, 160, 106, 96), (97, 107, 163, 142), (90, 131, 110, 127), (95, 100, 148, 139), (102, 103, 155, 152), (125, 150, 143, 114), (132, 86, 124, 115), (96, 102, 152, 141), (112, 123, 87, 135), (98, 85, 88, 104), (123, 120, 91, 87), (105, 98, 145, 159), (121, 154, 137, 108), (117, 83, 86, 132), (86, 90, 127, 124), (114, 143, 162, 133), (118, 144, 157, 130), (116, 146, 161, 134), (108, 137, 158, 129), (129, 158, 144, 118), (133, 162, 146, 116), (111, 138, 149, 126), (126, 149, 150, 125), (113, 140, 153, 122), (122, 153, 154, 121), (130, 157, 138, 111), (103, 94, 136, 155), (134, 161, 140, 113), (101, 97, 142, 151), (139, 156, 104, 95), (117, 132, 133, 116), (123, 112, 113, 122), (127, 110, 111, 126), (119, 128, 129, 118), (135, 117, 116, 134), (131, 119, 118, 130), (109, 120, 121, 108), (120, 123, 122, 121), (115, 124, 125, 114), (124, 127, 126, 125), (108, 129, 128, 109), (110, 131, 130, 111), (114, 133, 132, 115), (112, 135, 134, 113), (120, 109, 128, 91), (143, 150, 151, 142), (157, 144, 145, 156), (161, 146, 147, 160), (137, 154, 155, 136), (144, 158, 159, 145), (146, 162, 163, 147), (149, 138, 139, 148), (150, 149, 148, 151), (153, 140, 141, 152), (154, 153, 152, 155), (138, 157, 156, 139), (158, 137, 136, 159), (140, 161, 160, 141), (162, 143, 142, 163), (94, 105, 159, 136), (217, 169, 165, 199), (174, 189, 179, 183), (166, 181, 189, 174), (173, 210, 201, 164), (187, 171, 167, 180), (176, 185, 171, 187), (175, 188, 181, 166), (189, 181, 229, 245), (170, 174, 183, 182), (181, 188, 242, 229), (164, 201, 213, 172), (171, 175, 166, 167), (180, 186, 238, 227), (169, 173, 164, 165), (184, 178, 188, 175), (182, 183, 233, 230), (165, 164, 172, 168), (186, 170, 182, 177), (185, 184, 175, 171), (167, 166, 174, 170), (223, 242, 188, 178), (179, 189, 245, 224), (172, 213, 192, 209), (177, 182, 230, 221), (184, 185, 237, 234), (207, 232, 225, 196), (214, 168, 206, 197), (178, 184, 234, 223), (194, 205, 169, 217), (180, 167, 170, 186), (205, 202, 173, 169), (187, 180, 227, 241), (203, 236, 219, 190), (199, 165, 168, 214), (168, 172, 209, 206), (196, 225, 244, 215), (200, 226, 239, 212), (198, 228, 243, 216), (190, 219, 240, 211), (211, 240, 226, 200), (215, 244, 228, 198), (193, 220, 231, 208), (208, 231, 232, 207), (195, 222, 235, 204), (204, 235, 236, 203), (212, 239, 220, 193), (185, 176, 218, 237), (216, 243, 222, 195), (183, 179, 224, 233), (221, 238, 186, 177), (199, 214, 215, 198), (205, 194, 195, 204), (209, 192, 193, 208), (201, 210, 211, 200), (217, 199, 198, 216), (213, 201, 200, 212), (191, 202, 203, 190), (202, 205, 204, 203), (197, 206, 207, 196), (206, 209, 208, 207), (190, 211, 210, 191), (192, 213, 212, 193), (196, 215, 214, 197), (194, 217, 216, 195), (202, 191, 210, 173), (225, 232, 233, 224), (239, 226, 227, 238), (243, 228, 229, 242), (219, 236, 237, 218), (226, 240, 241, 227), (228, 244, 245, 229), (231, 220, 221, 230), (232, 231, 230, 233), (235, 222, 223, 234), (236, 235, 234, 237), (220, 239, 238, 221), (240, 219, 218, 241), (222, 243, 242, 223), (244, 225, 224, 245), (176, 187, 241, 218)])
_uv = me_cube_004.uv_layers.new(name='UVMap')
_uv.uv.foreach_set('vector', [0.6792, 0.9258, 0.6786, 0.9258, 0.6787, 0.9255, 0.6792, 0.9256, 0.6762, 0.9249, 0.6766, 0.9252, 0.6764, 0.9253, 0.6761, 0.9252, 0.6745, 0.9142, 0.674, 0.9142, 0.6741, 0.9139, 0.6745, 0.9137, 0.678, 0.9258, 0.6775, 0.9257, 0.6774, 0.9255, 0.678, 0.9255, 0.6756, 0.9143, 0.6753, 0.9143, 0.6753, 0.9141, 0.6757, 0.914, 0.6786, 0.9185, 0.6781, 0.9184, 0.6785, 0.918, 0.6788, 0.9183, 0.6815, 0.9188, 0.6812, 0.9184, 0.6812, 0.9183, 0.6816, 0.9186, 0.6766, 0.9252, 0.6769, 0.9252, 0.677, 0.9253, 0.6767, 0.9254, 0.6758, 0.9249, 0.6762, 0.9249, 0.6761, 0.9252, 0.6757, 0.9252, 0.6812, 0.9183, 0.6812, 0.9184, 0.681, 0.9184, 0.681, 0.9182, 0.678, 0.9255, 0.6774, 0.9255, 0.6775, 0.9252, 0.6781, 0.9252, 0.6753, 0.9143, 0.6746, 0.9145, 0.6745, 0.9142, 0.6753, 0.9141, 0.6744, 0.9135, 0.6744, 0.9132, 0.6746, 0.9132, 0.6746, 0.9135, 0.6786, 0.9258, 0.678, 0.9258, 0.678, 0.9255, 0.6787, 0.9255, 0.6812, 0.919, 0.681, 0.9186, 0.6812, 0.9184, 0.6815, 0.9188, 0.6757, 0.9252, 0.6761, 0.9252, 0.676, 0.9254, 0.6757, 0.9255, 0.6787, 0.9255, 0.678, 0.9255, 0.6781, 0.9252, 0.6786, 0.9252, 0.6744, 0.9132, 0.674, 0.913, 0.6743, 0.9128, 0.6745, 0.9129, 0.6781, 0.9184, 0.6777, 0.9184, 0.6778, 0.9181, 0.6785, 0.918, 0.6753, 0.9141, 0.6745, 0.9142, 0.6745, 0.9137, 0.675, 0.9137, 0.6809, 0.9186, 0.681, 0.9184, 0.6812, 0.9184, 0.681, 0.9186, 0.6764, 0.9253, 0.6766, 0.9252, 0.6767, 0.9254, 0.6765, 0.9255, 0.6781, 0.9252, 0.6775, 0.9252, 0.6777, 0.9249, 0.6781, 0.9249, 0.6754, 0.9253, 0.6757, 0.9252, 0.6757, 0.9255, 0.6754, 0.9255, 0.6777, 0.9184, 0.6781, 0.9184, 0.6781, 0.9186, 0.6778, 0.9186, 0.6761, 0.9259, 0.676, 0.9257, 0.6765, 0.9257, 0.6765, 0.9259, 0.6792, 0.9253, 0.6786, 0.9252, 0.6786, 0.9249, 0.6791, 0.925, 0.681, 0.9186, 0.6812, 0.919, 0.681, 0.919, 0.6809, 0.9186, 0.679, 0.9261, 0.6785, 0.9262, 0.6786, 0.9258, 0.6792, 0.9258, 0.6757, 0.914, 0.6753, 0.9141, 0.675, 0.9137, 0.6755, 0.9138, 0.6785, 0.9262, 0.6781, 0.9261, 0.678, 0.9258, 0.6786, 0.9258, 0.6788, 0.9183, 0.679, 0.9182, 0.6791, 0.9184, 0.6789, 0.9185, 0.6782, 0.919, 0.6782, 0.9188, 0.6786, 0.9188, 0.6786, 0.919, 0.6792, 0.9256, 0.6787, 0.9255, 0.6786, 0.9252, 0.6792, 0.9253, 0.6786, 0.9252, 0.6781, 0.9252, 0.6781, 0.9249, 0.6786, 0.9249, 0.6765, 0.9259, 0.6765, 0.9257, 0.6768, 0.9256, 0.6768, 0.9258, 0.675, 0.9135, 0.6748, 0.9135, 0.6748, 0.9132, 0.675, 0.9132, 0.6806, 0.9181, 0.6808, 0.9181, 0.6808, 0.9183, 0.6806, 0.9183, 0.6786, 0.919, 0.6786, 0.9188, 0.6789, 0.9187, 0.679, 0.9189, 0.675, 0.9137, 0.6748, 0.9137, 0.6748, 0.9135, 0.675, 0.9135, 0.6768, 0.9258, 0.6768, 0.9256, 0.677, 0.9255, 0.677, 0.9258, 0.6753, 0.9259, 0.6753, 0.9257, 0.6757, 0.9257, 0.6757, 0.9259, 0.6757, 0.9259, 0.6757, 0.9257, 0.676, 0.9257, 0.6761, 0.9259, 0.6805, 0.9186, 0.6807, 0.9186, 0.6807, 0.919, 0.6806, 0.919, 0.6778, 0.919, 0.6778, 0.9188, 0.6782, 0.9188, 0.6782, 0.919, 0.675, 0.9132, 0.6748, 0.9132, 0.6748, 0.9128, 0.675, 0.9128, 0.6781, 0.9184, 0.6786, 0.9185, 0.6786, 0.9186, 0.6781, 0.9186, 0.6806, 0.9183, 0.6808, 0.9183, 0.6807, 0.9186, 0.6805, 0.9186, 0.6761, 0.9252, 0.6764, 0.9253, 0.6765, 0.9255, 0.676, 0.9254, 0.6746, 0.9129, 0.6746, 0.9132, 0.6744, 0.9132, 0.6745, 0.9129, 0.6792, 0.9256, 0.6792, 0.9253, 0.6792, 0.9253, 0.6792, 0.9256, 0.6805, 0.919, 0.6805, 0.9186, 0.6805, 0.9186, 0.6806, 0.919, 0.6758, 0.9259, 0.6754, 0.9259, 0.6753, 0.9259, 0.6757, 0.9259, 0.6774, 0.9255, 0.6775, 0.9257, 0.6774, 0.9257, 0.6774, 0.9255, 0.6792, 0.9258, 0.6792, 0.9256, 0.6792, 0.9256, 0.6792, 0.9258, 0.6775, 0.9252, 0.6774, 0.9255, 0.6774, 0.9255, 0.6774, 0.9252, 0.6786, 0.919, 0.6782, 0.919, 0.6782, 0.919, 0.6786, 0.919, 0.6781, 0.9261, 0.6785, 0.9262, 0.6785, 0.9262, 0.6781, 0.9262, 0.6765, 0.9259, 0.6761, 0.9259, 0.6761, 0.9259, 0.6765, 0.9259, 0.6786, 0.9249, 0.6781, 0.9249, 0.6781, 0.9249, 0.6786, 0.9249, 0.6776, 0.9261, 0.6774, 0.9257, 0.6775, 0.9257, 0.6776, 0.926, 0.6777, 0.9249, 0.6775, 0.9252, 0.6774, 0.9252, 0.6777, 0.9249, 0.6765, 0.9259, 0.6768, 0.9258, 0.6768, 0.9258, 0.6765, 0.9259, 0.6805, 0.9186, 0.6805, 0.9183, 0.6806, 0.9183, 0.6805, 0.9186, 0.6781, 0.9261, 0.6776, 0.926, 0.6775, 0.9257, 0.678, 0.9258, 0.6765, 0.9257, 0.676, 0.9257, 0.676, 0.9254, 0.6765, 0.9255, 0.6748, 0.9132, 0.6748, 0.9135, 0.6746, 0.9135, 0.6746, 0.9132, 0.6808, 0.9183, 0.6808, 0.9181, 0.681, 0.9182, 0.681, 0.9184, 0.6786, 0.9188, 0.6782, 0.9188, 0.6781, 0.9186, 0.6786, 0.9186, 0.6791, 0.9186, 0.6789, 0.9187, 0.6789, 0.9185, 0.6791, 0.9184, 0.677, 0.9255, 0.6768, 0.9256, 0.6767, 0.9254, 0.677, 0.9253, 0.6757, 0.9257, 0.6753, 0.9257, 0.6754, 0.9255, 0.6757, 0.9255, 0.676, 0.9257, 0.6757, 0.9257, 0.6757, 0.9255, 0.676, 0.9254, 0.6807, 0.919, 0.6807, 0.9186, 0.6809, 0.9186, 0.681, 0.919, 0.6782, 0.9188, 0.6778, 0.9188, 0.6778, 0.9186, 0.6781, 0.9186, 0.6748, 0.9128, 0.6748, 0.9132, 0.6746, 0.9132, 0.6746, 0.9129, 0.6789, 0.9187, 0.6786, 0.9188, 0.6786, 0.9186, 0.6789, 0.9185, 0.6807, 0.9186, 0.6808, 0.9183, 0.681, 0.9184, 0.6809, 0.9186, 0.6768, 0.9256, 0.6765, 0.9257, 0.6765, 0.9255, 0.6767, 0.9254, 0.6786, 0.9185, 0.6788, 0.9183, 0.6789, 0.9185, 0.6786, 0.9186, 0.6821, 0.9253, 0.6818, 0.9253, 0.6818, 0.9251, 0.6821, 0.9252, 0.6815, 0.9167, 0.6813, 0.9167, 0.6814, 0.9166, 0.6816, 0.9165, 0.6815, 0.9168, 0.6813, 0.9169, 0.6813, 0.9167, 0.6815, 0.9167, 0.6815, 0.9253, 0.6812, 0.9252, 0.6811, 0.9251, 0.6815, 0.9251, 0.6821, 0.9169, 0.6819, 0.917, 0.6819, 0.9168, 0.6822, 0.9168, 0.6821, 0.917, 0.6819, 0.9171, 0.6819, 0.917, 0.6821, 0.9169, 0.6816, 0.917, 0.6813, 0.917, 0.6813, 0.9169, 0.6815, 0.9168, 0.6746, 0.9221, 0.6744, 0.9221, 0.6744, 0.922, 0.6746, 0.922, 0.6818, 0.9167, 0.6815, 0.9167, 0.6816, 0.9165, 0.6818, 0.9166, 0.6744, 0.9221, 0.6743, 0.9221, 0.6743, 0.922, 0.6744, 0.922, 0.6815, 0.9251, 0.6811, 0.9251, 0.6812, 0.925, 0.6815, 0.925, 0.6819, 0.917, 0.6816, 0.917, 0.6815, 0.9168, 0.6819, 0.9168, 0.6733, 0.9217, 0.6734, 0.9217, 0.6733, 0.9219, 0.6732, 0.9218, 0.6818, 0.9253, 0.6815, 0.9253, 0.6815, 0.9251, 0.6818, 0.9251, 0.6816, 0.9161, 0.6814, 0.9162, 0.6814, 0.9161, 0.6816, 0.916, 0.6737, 0.9217, 0.674, 0.9217, 0.674, 0.9218, 0.6737, 0.9219, 0.6818, 0.9251, 0.6815, 0.9251, 0.6815, 0.925, 0.6818, 0.925, 0.6821, 0.9167, 0.6818, 0.9167, 0.6818, 0.9166, 0.682, 0.9165, 0.6819, 0.9171, 0.6816, 0.9172, 0.6816, 0.917, 0.6819, 0.917, 0.6819, 0.9168, 0.6815, 0.9168, 0.6815, 0.9167, 0.6818, 0.9167, 0.6814, 0.9163, 0.6813, 0.9162, 0.6814, 0.9161, 0.6814, 0.9162, 0.6747, 0.9221, 0.6746, 0.9221, 0.6746, 0.922, 0.6747, 0.922, 0.6815, 0.925, 0.6812, 0.925, 0.6813, 0.9248, 0.6815, 0.9248, 0.6735, 0.9218, 0.6737, 0.9217, 0.6737, 0.9219, 0.6735, 0.9219, 0.6816, 0.9161, 0.6819, 0.9161, 0.6819, 0.9162, 0.6817, 0.9163, 0.674, 0.9221, 0.674, 0.922, 0.6742, 0.922, 0.6742, 0.9221, 0.6821, 0.925, 0.6818, 0.925, 0.6818, 0.9248, 0.682, 0.9248, 0.6814, 0.9162, 0.6816, 0.9161, 0.6817, 0.9163, 0.6814, 0.9163, 0.682, 0.9254, 0.6817, 0.9255, 0.6818, 0.9253, 0.6821, 0.9253, 0.6822, 0.9168, 0.6819, 0.9168, 0.6818, 0.9167, 0.6821, 0.9167, 0.6817, 0.9255, 0.6815, 0.9254, 0.6815, 0.9253, 0.6818, 0.9253, 0.6756, 0.9222, 0.6755, 0.9221, 0.6754, 0.922, 0.6756, 0.922, 0.6819, 0.9165, 0.6819, 0.9164, 0.6821, 0.9164, 0.6821, 0.9165, 0.6821, 0.9252, 0.6818, 0.9251, 0.6818, 0.925, 0.6821, 0.925, 0.6818, 0.925, 0.6815, 0.925, 0.6815, 0.9248, 0.6818, 0.9248, 0.6747, 0.9217, 0.6747, 0.9219, 0.6746, 0.9219, 0.6746, 0.9217, 0.6754, 0.9218, 0.6754, 0.9219, 0.6753, 0.9219, 0.6753, 0.9218, 0.6744, 0.9218, 0.6744, 0.9219, 0.6743, 0.9219, 0.6743, 0.9218, 0.6758, 0.9218, 0.6758, 0.9219, 0.6756, 0.9219, 0.6756, 0.9218, 0.6756, 0.9218, 0.6756, 0.9219, 0.6754, 0.9219, 0.6754, 0.9218, 0.6746, 0.9217, 0.6746, 0.9219, 0.6744, 0.9219, 0.6744, 0.9218, 0.6735, 0.9221, 0.6735, 0.922, 0.6737, 0.922, 0.6737, 0.9221, 0.6737, 0.9221, 0.6737, 0.922, 0.674, 0.922, 0.674, 0.9221, 0.6814, 0.9165, 0.6814, 0.9164, 0.6817, 0.9164, 0.6817, 0.9165, 0.6817, 0.9165, 0.6817, 0.9164, 0.6819, 0.9164, 0.6819, 0.9165, 0.6733, 0.9221, 0.6733, 0.922, 0.6735, 0.922, 0.6735, 0.9221, 0.6819, 0.9161, 0.6821, 0.9162, 0.6821, 0.9162, 0.6819, 0.9162, 0.6743, 0.9218, 0.6743, 0.9219, 0.6742, 0.9219, 0.6742, 0.9218, 0.6748, 0.9222, 0.6747, 0.9221, 0.6747, 0.922, 0.6748, 0.922, 0.6735, 0.9219, 0.6733, 0.9219, 0.6734, 0.9217, 0.6735, 0.9218, 0.6744, 0.9217, 0.6746, 0.9217, 0.6746, 0.9217, 0.6744, 0.9218, 0.6817, 0.9165, 0.6814, 0.9165, 0.6814, 0.9165, 0.6817, 0.9165, 0.6737, 0.9222, 0.6735, 0.9222, 0.6735, 0.9221, 0.6737, 0.9221, 0.6811, 0.9251, 0.6812, 0.9252, 0.6811, 0.9252, 0.6811, 0.9251, 0.6743, 0.9217, 0.6744, 0.9217, 0.6744, 0.9218, 0.6743, 0.9218, 0.6812, 0.925, 0.6811, 0.9251, 0.6811, 0.9251, 0.6811, 0.925, 0.6821, 0.9165, 0.6819, 0.9165, 0.6819, 0.9165, 0.6821, 0.9165, 0.6819, 0.9165, 0.6817, 0.9165, 0.6817, 0.9165, 0.6819, 0.9165, 0.6741, 0.9221, 0.674, 0.9221, 0.674, 0.9221, 0.6742, 0.9221, 0.674, 0.9221, 0.6737, 0.9222, 0.6737, 0.9221, 0.674, 0.9221, 0.6812, 0.9254, 0.6811, 0.9252, 0.6812, 0.9252, 0.6813, 0.9254, 0.6813, 0.9248, 0.6812, 0.925, 0.6811, 0.925, 0.6813, 0.9248, 0.6747, 0.9217, 0.6746, 0.9217, 0.6746, 0.9217, 0.6747, 0.9217, 0.6742, 0.9218, 0.6743, 0.9217, 0.6743, 0.9218, 0.6742, 0.9218, 0.6815, 0.9254, 0.6813, 0.9254, 0.6812, 0.9252, 0.6815, 0.9253, 0.6742, 0.922, 0.674, 0.922, 0.674, 0.9218, 0.6741, 0.9218, 0.6753, 0.9219, 0.6754, 0.9219, 0.6754, 0.922, 0.6753, 0.9221, 0.6743, 0.9219, 0.6744, 0.9219, 0.6744, 0.922, 0.6743, 0.922, 0.6821, 0.9164, 0.6819, 0.9164, 0.6819, 0.9162, 0.6821, 0.9162, 0.6754, 0.9219, 0.6756, 0.9219, 0.6756, 0.922, 0.6754, 0.922, 0.6744, 0.9219, 0.6746, 0.9219, 0.6746, 0.922, 0.6744, 0.922, 0.6737, 0.922, 0.6735, 0.922, 0.6735, 0.9219, 0.6737, 0.9219, 0.674, 0.922, 0.6737, 0.922, 0.6737, 0.9219, 0.674, 0.9218, 0.6817, 0.9164, 0.6814, 0.9164, 0.6814, 0.9163, 0.6817, 0.9163, 0.6819, 0.9164, 0.6817, 0.9164, 0.6817, 0.9163, 0.6819, 0.9162, 0.6735, 0.922, 0.6733, 0.922, 0.6733, 0.9219, 0.6735, 0.9219, 0.6756, 0.9219, 0.6758, 0.9219, 0.6758, 0.922, 0.6756, 0.922, 0.6814, 0.9164, 0.6813, 0.9164, 0.6813, 0.9162, 0.6814, 0.9163, 0.6746, 0.9219, 0.6747, 0.9219, 0.6747, 0.922, 0.6746, 0.922, 0.6757, 0.9221, 0.6756, 0.9222, 0.6756, 0.922, 0.6758, 0.922, 0.6805, 0.9188, 0.68, 0.9188, 0.6801, 0.9186, 0.6805, 0.9186, 0.6818, 0.9133, 0.6816, 0.9131, 0.6818, 0.913, 0.682, 0.9131, 0.6749, 0.9125, 0.6752, 0.9126, 0.6751, 0.9128, 0.6748, 0.9128, 0.6796, 0.9187, 0.6792, 0.9187, 0.6792, 0.9185, 0.6796, 0.9185, 0.6726, 0.9141, 0.6728, 0.9141, 0.6728, 0.9143, 0.6726, 0.9143, 0.6725, 0.9139, 0.6727, 0.9138, 0.6728, 0.9141, 0.6726, 0.9141, 0.6749, 0.9123, 0.6752, 0.9124, 0.6752, 0.9126, 0.6749, 0.9125, 0.6816, 0.9131, 0.6814, 0.9131, 0.6814, 0.9129, 0.6816, 0.9129, 0.6807, 0.9133, 0.6804, 0.9134, 0.6804, 0.9131, 0.6807, 0.9131, 0.6814, 0.9131, 0.6812, 0.9131, 0.6813, 0.9129, 0.6814, 0.9129, 0.6796, 0.9185, 0.6792, 0.9185, 0.6793, 0.9183, 0.6797, 0.9183, 0.6743, 0.9123, 0.6749, 0.9123, 0.6749, 0.9125, 0.6742, 0.9125, 0.6726, 0.9143, 0.6726, 0.9145, 0.6724, 0.9145, 0.6724, 0.9143, 0.68, 0.9188, 0.6796, 0.9187, 0.6796, 0.9185, 0.6801, 0.9186, 0.6733, 0.913, 0.6731, 0.9131, 0.6729, 0.913, 0.6733, 0.9128, 0.6807, 0.9131, 0.6804, 0.9131, 0.6803, 0.913, 0.6807, 0.9129, 0.6801, 0.9186, 0.6796, 0.9185, 0.6797, 0.9183, 0.6801, 0.9183, 0.6811, 0.9131, 0.6807, 0.9133, 0.6807, 0.9131, 0.681, 0.913, 0.6737, 0.913, 0.6733, 0.913, 0.6733, 0.9128, 0.6738, 0.9128, 0.6742, 0.9125, 0.6749, 0.9125, 0.6748, 0.9128, 0.6744, 0.9127, 0.673, 0.9132, 0.6729, 0.9131, 0.6729, 0.913, 0.6731, 0.9131, 0.6818, 0.913, 0.6816, 0.9131, 0.6816, 0.9129, 0.6818, 0.9129, 0.6797, 0.9183, 0.6793, 0.9183, 0.6794, 0.9181, 0.6797, 0.9181, 0.681, 0.913, 0.6807, 0.9131, 0.6807, 0.9129, 0.681, 0.9129, 0.6733, 0.913, 0.6737, 0.913, 0.6737, 0.9132, 0.6733, 0.9132, 0.6803, 0.9127, 0.6803, 0.9128, 0.68, 0.9129, 0.68, 0.9127, 0.6805, 0.9184, 0.6801, 0.9183, 0.6801, 0.9181, 0.6804, 0.9182, 0.6731, 0.9131, 0.6733, 0.913, 0.6733, 0.9132, 0.673, 0.9132, 0.6803, 0.9189, 0.68, 0.919, 0.68, 0.9188, 0.6805, 0.9188, 0.674, 0.9124, 0.6742, 0.9125, 0.6744, 0.9127, 0.6741, 0.9126, 0.68, 0.919, 0.6796, 0.919, 0.6796, 0.9187, 0.68, 0.9188, 0.6726, 0.9141, 0.6726, 0.9143, 0.6724, 0.9143, 0.6725, 0.9141, 0.6737, 0.9135, 0.6737, 0.9133, 0.674, 0.9133, 0.674, 0.9135, 0.6805, 0.9186, 0.6801, 0.9186, 0.6801, 0.9183, 0.6805, 0.9184, 0.6801, 0.9183, 0.6797, 0.9183, 0.6797, 0.9181, 0.6801, 0.9181, 0.6818, 0.9126, 0.6818, 0.9128, 0.6816, 0.9128, 0.6816, 0.9126, 0.6721, 0.9143, 0.6723, 0.9143, 0.6723, 0.9145, 0.6721, 0.9145, 0.6813, 0.9126, 0.6813, 0.9128, 0.6813, 0.9128, 0.6812, 0.9126, 0.6722, 0.9138, 0.6723, 0.9138, 0.6723, 0.9141, 0.6721, 0.9141, 0.6721, 0.9141, 0.6723, 0.9141, 0.6723, 0.9143, 0.6721, 0.9143, 0.6816, 0.9126, 0.6816, 0.9128, 0.6813, 0.9128, 0.6813, 0.9126, 0.681, 0.9126, 0.681, 0.9128, 0.6807, 0.9128, 0.6807, 0.9127, 0.6807, 0.9127, 0.6807, 0.9128, 0.6803, 0.9128, 0.6803, 0.9127, 0.673, 0.9135, 0.673, 0.9133, 0.6733, 0.9134, 0.6733, 0.9135, 0.6733, 0.9135, 0.6733, 0.9134, 0.6737, 0.9133, 0.6737, 0.9135, 0.6812, 0.9127, 0.6812, 0.9128, 0.681, 0.9128, 0.681, 0.9126, 0.6737, 0.913, 0.6739, 0.9131, 0.674, 0.9132, 0.6737, 0.9132, 0.6728, 0.9135, 0.6728, 0.9133, 0.673, 0.9133, 0.673, 0.9135, 0.682, 0.9131, 0.6818, 0.913, 0.6818, 0.9129, 0.6821, 0.913, 0.681, 0.9129, 0.6812, 0.913, 0.6811, 0.9131, 0.681, 0.913, 0.6814, 0.9126, 0.6816, 0.9126, 0.6816, 0.9126, 0.6813, 0.9126, 0.6733, 0.9135, 0.673, 0.9135, 0.673, 0.9135, 0.6733, 0.9135, 0.6807, 0.9126, 0.681, 0.9126, 0.681, 0.9126, 0.6807, 0.9127, 0.6792, 0.9185, 0.6792, 0.9187, 0.6792, 0.9187, 0.6791, 0.9185, 0.6805, 0.9188, 0.6805, 0.9186, 0.6805, 0.9187, 0.6805, 0.9188, 0.6793, 0.9183, 0.6792, 0.9185, 0.6791, 0.9185, 0.6792, 0.9183, 0.674, 0.9135, 0.6737, 0.9135, 0.6737, 0.9135, 0.674, 0.9135, 0.6737, 0.9135, 0.6733, 0.9135, 0.6733, 0.9135, 0.6737, 0.9135, 0.6804, 0.9182, 0.6801, 0.9181, 0.6801, 0.918, 0.6804, 0.9182, 0.6803, 0.9126, 0.6807, 0.9126, 0.6807, 0.9127, 0.6803, 0.9127, 0.6793, 0.9189, 0.6792, 0.9187, 0.6792, 0.9187, 0.6793, 0.9189, 0.6794, 0.9181, 0.6793, 0.9183, 0.6792, 0.9183, 0.6794, 0.9181, 0.6818, 0.9126, 0.6816, 0.9126, 0.6816, 0.9126, 0.6818, 0.9126, 0.6803, 0.9189, 0.6805, 0.9188, 0.6805, 0.9188, 0.6803, 0.919, 0.6796, 0.919, 0.6793, 0.9189, 0.6792, 0.9187, 0.6796, 0.9187, 0.68, 0.9129, 0.6803, 0.9128, 0.6803, 0.913, 0.6801, 0.913, 0.6723, 0.9145, 0.6723, 0.9143, 0.6724, 0.9143, 0.6724, 0.9145, 0.6728, 0.9133, 0.6727, 0.9133, 0.6728, 0.9131, 0.6729, 0.9131, 0.674, 0.9133, 0.6737, 0.9133, 0.6737, 0.9132, 0.674, 0.9132, 0.6723, 0.9143, 0.6723, 0.9141, 0.6725, 0.9141, 0.6724, 0.9143, 0.6813, 0.9128, 0.6816, 0.9128, 0.6816, 0.9129, 0.6814, 0.9129, 0.6807, 0.9128, 0.681, 0.9128, 0.681, 0.9129, 0.6807, 0.9129, 0.6803, 0.9128, 0.6807, 0.9128, 0.6807, 0.9129, 0.6803, 0.913, 0.6733, 0.9134, 0.673, 0.9133, 0.673, 0.9132, 0.6733, 0.9132, 0.6737, 0.9133, 0.6733, 0.9134, 0.6733, 0.9132, 0.6737, 0.9132, 0.681, 0.9128, 0.6812, 0.9128, 0.6812, 0.913, 0.681, 0.9129, 0.6723, 0.9141, 0.6723, 0.9138, 0.6725, 0.9139, 0.6725, 0.9141, 0.673, 0.9133, 0.6728, 0.9133, 0.6729, 0.9131, 0.673, 0.9132, 0.6816, 0.9128, 0.6818, 0.9128, 0.6818, 0.9129, 0.6816, 0.9129, 0.6725, 0.9139, 0.6726, 0.9141, 0.6725, 0.9141, 0.6725, 0.9139])
me_cube_004.materials.append(mat_material)
me_cube_004.use_remesh_preserve_volume = False
me_cube_004.use_remesh_preserve_attributes = False
me_cube_004.use_mirror_vertex_groups = False
me_cube_004.update()

# ---- objects
ob_stone_1 = bpy.data.objects.new('Stone_1', me_cube)
ob_light = bpy.data.objects.new('Light', light_light)
ob_camera = bpy.data.objects.new('Camera', cam_camera)
ob_stone_2 = bpy.data.objects.new('Stone_2', me_cube_001)
ob_stone_3 = bpy.data.objects.new('Stone_3', me_cube_002)
ob_small_stones_2 = bpy.data.objects.new('Small_Stones_2', me_cube_003)
ob_small_stones_3 = bpy.data.objects.new('Small_Stones_3', me_cube_004)

# ---- transforms, parenting, visibility, modifiers, constraints
ob_stone_1.location = (0.0, 0.0, 0.0)
ob_stone_1.lock_rotations_4d = False
ob_stone_1.empty_display_type = 'ARROWS'
ob_stone_1.lineart.crease_threshold = 0.0
ob_light.location = (4.076, 1.005, 5.904)
ob_light.rotation_euler = (0.6503, 0.05522, 1.866)
ob_light.lock_rotations_4d = False
ob_light.empty_display_type = 'ARROWS'
ob_light.color = (0.0, 0.0, 0.0, 0.0)
ob_light.lineart.crease_threshold = 0.0
ob_camera.location = (-11.27, 5.94, 5.351)
ob_camera.rotation_euler = (1.228, -3.45e-07, -2.075)
ob_camera.lock_rotations_4d = False
ob_camera.empty_display_type = 'ARROWS'
ob_camera.color = (0.0, 0.0, 0.0, 0.0)
ob_camera.display_type = 'WIRE'
ob_camera.lineart.crease_threshold = 0.0
ob_stone_2.location = (0.0, -2.539, 0.0)
ob_stone_2.lock_rotations_4d = False
ob_stone_2.empty_display_type = 'ARROWS'
ob_stone_2.lineart.crease_threshold = 0.0
ob_stone_3.location = (0.0, -5.04, 0.0)
ob_stone_3.lock_rotations_4d = False
ob_stone_3.empty_display_type = 'ARROWS'
ob_stone_3.lineart.crease_threshold = 0.0
ob_small_stones_2.location = (-0.2171, 1.681, 0.0)
ob_small_stones_2.lock_rotations_4d = False
ob_small_stones_2.empty_display_type = 'ARROWS'
ob_small_stones_2.lineart.crease_threshold = 0.0
ob_small_stones_3.location = (-0.2298, 3.661, 0.0)
ob_small_stones_3.lock_rotations_4d = False
ob_small_stones_3.empty_display_type = 'ARROWS'
ob_small_stones_3.lineart.crease_threshold = 0.0

# ---- collection membership
col_collection.objects.link(ob_stone_1)
col_collection.objects.link(ob_light)
col_collection.objects.link(ob_camera)
col_collection.objects.link(ob_stone_2)
col_collection.objects.link(ob_stone_3)
col_collection.objects.link(ob_small_stones_2)
col_collection.objects.link(ob_small_stones_3)

# ---- scene / render settings (as saved in the file)
scene.camera = ob_camera
scene.frame_start = 1; scene.frame_end = 250; scene.frame_set(22)
scene.render.engine = 'BLENDER_EEVEE_NEXT'
scene.cycles.use_denoising = False
scene.cycles.samples = 128
scene.cycles.sampling_pattern = 'TABULATED_SOBOL'
scene.cycles.use_adaptive_sampling = False
scene.cycles.use_light_tree = False
scene.view_settings.view_transform = 'Filmic'
bpy.context.view_layer.update()
